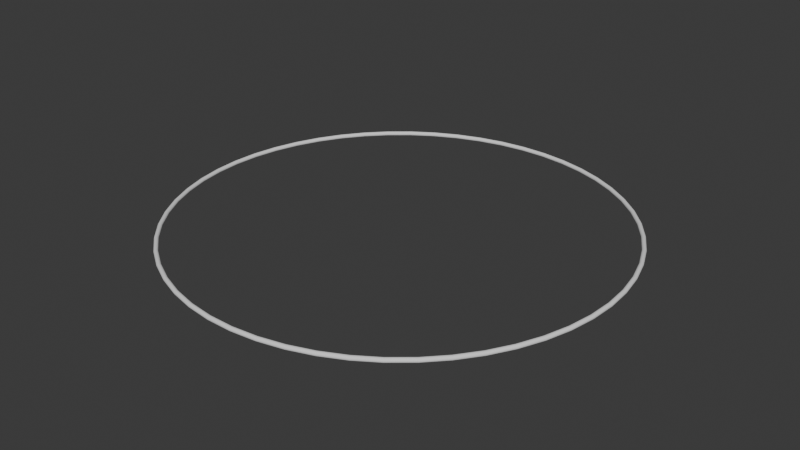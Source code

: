 # Source: ElectronRing.blend  (saved by Blender 4.1.24; exported with 4.5.12 LTS)
import bpy
from mathutils import Matrix  # noqa: F401  (used for matrix-valued properties, if any)

bpy.ops.wm.read_factory_settings(use_empty=True)
scene = bpy.context.scene
scene.name = 'Scene'

# ---- collections
col_collection = bpy.data.collections.new('Collection'); scene.collection.children.link(col_collection)

# ---- world
world_world = bpy.data.worlds.new('World'); scene.world = world_world
world_world.use_nodes = True; world_world.node_tree.nodes.clear()
_N = world_world.node_tree.nodes; _L = world_world.node_tree.links
n0 = _N.new('ShaderNodeOutputWorld'); n0.name = 'World Output'; n0.location = (300, 300)
n1 = _N.new('ShaderNodeBackground'); n1.name = 'Background'; n1.location = (10, 300)
n1.inputs[0].default_value = (0.05088, 0.05088, 0.05088, 1.0)
_L.new(n1.outputs[0], n0.inputs[0])
n0.is_active_output = True
world_world.color = (0.05088, 0.05088, 0.05088)
world_world.use_sun_shadow = False
world_world.sun_shadow_jitter_overblur = 0.0

# ---- meshes
me_torus = bpy.data.meshes.new('Torus')
me_torus.from_pydata([(1.01, 0.0, 0.0), (1.009, 0.0, 0.005), (1.005, 0.0, 0.00866), (1.0, 0.0, 0.01), (0.995, 0.0, 0.00866), (0.9913, 0.0, 0.005), (0.99, 0.0, 1.225e-18), (0.9913, 0.0, -0.005), (0.995, 0.0, -0.00866), (1.0, 0.0, -0.01), (1.005, 0.0, -0.00866), (1.009, 0.0, -0.005), (1.003, 0.1173, 0.0), (1.002, 0.1171, 0.005), (0.9982, 0.1167, 0.00866), (0.9932, 0.1161, 0.01), (0.9883, 0.1155, 0.00866), (0.9846, 0.1151, 0.005), (0.9833, 0.1149, 1.225e-18), (0.9846, 0.1151, -0.005), (0.9883, 0.1155, -0.00866), (0.9932, 0.1161, -0.01), (0.9982, 0.1167, -0.00866), (1.002, 0.1171, -0.005), (0.9828, 0.2329, 0.0), (0.9815, 0.2326, 0.005), (0.9779, 0.2318, 0.00866), (0.973, 0.2306, 0.01), (0.9682, 0.2295, 0.00866), (0.9646, 0.2286, 0.005), (0.9633, 0.2283, 1.225e-18), (0.9646, 0.2286, -0.005), (0.9682, 0.2295, -0.00866), (0.973, 0.2306, -0.01), (0.9779, 0.2318, -0.00866), (0.9815, 0.2326, -0.005), (0.9491, 0.3454, 0.0), (0.9478, 0.345, 0.005), (0.9444, 0.3437, 0.00866), (0.9397, 0.342, 0.01), (0.935, 0.3403, 0.00866), (0.9316, 0.3391, 0.005), (0.9303, 0.3386, 1.225e-18), (0.9316, 0.3391, -0.005), (0.935, 0.3403, -0.00866), (0.9397, 0.342, -0.01), (0.9444, 0.3437, -0.00866), (0.9478, 0.345, -0.005), (0.9026, 0.4533, 0.0), (0.9014, 0.4527, 0.005), (0.8981, 0.451, 0.00866), (0.8936, 0.4488, 0.01), (0.8892, 0.4466, 0.00866), (0.8859, 0.4449, 0.005), (0.8847, 0.4443, 1.225e-18), (0.8859, 0.4449, -0.005), (0.8892, 0.4466, -0.00866), (0.8936, 0.4488, -0.01), (0.8981, 0.451, -0.00866), (0.9014, 0.4527, -0.005), (0.8438, 0.555, 0.0), (0.8427, 0.5543, 0.005), (0.8397, 0.5523, 0.00866), (0.8355, 0.5495, 0.01), (0.8313, 0.5468, 0.00866), (0.8283, 0.5448, 0.005), (0.8271, 0.544, 1.225e-18), (0.8283, 0.5448, -0.005), (0.8313, 0.5468, -0.00866), (0.8355, 0.5495, -0.01), (0.8397, 0.5523, -0.00866), (0.8427, 0.5543, -0.005), (0.7737, 0.6492, 0.0), (0.7727, 0.6484, 0.005), (0.7699, 0.646, 0.00866), (0.766, 0.6428, 0.01), (0.7622, 0.6396, 0.00866), (0.7594, 0.6372, 0.005), (0.7584, 0.6364, 1.225e-18), (0.7594, 0.6372, -0.005), (0.7622, 0.6396, -0.00866), (0.766, 0.6428, -0.01), (0.7699, 0.646, -0.00866), (0.7727, 0.6484, -0.005), (0.6931, 0.7346, 0.0), (0.6922, 0.7337, 0.005), (0.6897, 0.731, 0.00866), (0.6862, 0.7274, 0.01), (0.6828, 0.7237, 0.00866), (0.6803, 0.7211, 0.005), (0.6794, 0.7201, 1.225e-18), (0.6803, 0.7211, -0.005), (0.6828, 0.7237, -0.00866), (0.6862, 0.7274, -0.01), (0.6897, 0.731, -0.00866), (0.6922, 0.7337, -0.005), (0.6031, 0.8101, 0.0), (0.6023, 0.8091, 0.005), (0.6001, 0.8061, 0.00866), (0.5972, 0.8021, 0.01), (0.5942, 0.7981, 0.00866), (0.592, 0.7952, 0.005), (0.5912, 0.7941, 1.225e-18), (0.592, 0.7952, -0.005), (0.5942, 0.7981, -0.00866), (0.5972, 0.8021, -0.01), (0.6001, 0.8061, -0.00866), (0.6023, 0.8091, -0.005), (0.505, 0.8747, 0.0), (0.5043, 0.8735, 0.005), (0.5025, 0.8704, 0.00866), (0.5, 0.866, 0.01), (0.4975, 0.8617, 0.00866), (0.4957, 0.8585, 0.005), (0.495, 0.8574, 1.225e-18), (0.4957, 0.8585, -0.005), (0.4975, 0.8617, -0.00866), (0.5, 0.866, -0.01), (0.5025, 0.8704, -0.00866), (0.5043, 0.8735, -0.005), (0.4, 0.9274, 0.0), (0.3995, 0.9262, 0.005), (0.3981, 0.9228, 0.00866), (0.3961, 0.9182, 0.01), (0.3941, 0.9136, 0.00866), (0.3926, 0.9103, 0.005), (0.3921, 0.909, 1.225e-18), (0.3926, 0.9103, -0.005), (0.3941, 0.9136, -0.00866), (0.3961, 0.9182, -0.01), (0.3981, 0.9228, -0.00866), (0.3995, 0.9262, -0.005), (0.2897, 0.9676, 0.0), (0.2893, 0.9663, 0.005), (0.2882, 0.9628, 0.00866), (0.2868, 0.958, 0.01), (0.2854, 0.9532, 0.00866), (0.2843, 0.9497, 0.005), (0.2839, 0.9484, 1.225e-18), (0.2843, 0.9497, -0.005), (0.2854, 0.9532, -0.00866), (0.2868, 0.958, -0.01), (0.2882, 0.9628, -0.00866), (0.2893, 0.9663, -0.005), (0.1754, 0.9947, 0.0), (0.1752, 0.9933, 0.005), (0.1745, 0.9897, 0.00866), (0.1736, 0.9848, 0.01), (0.1728, 0.9799, 0.00866), (0.1721, 0.9763, 0.005), (0.1719, 0.975, 1.225e-18), (0.1721, 0.9763, -0.005), (0.1728, 0.9799, -0.00866), (0.1736, 0.9848, -0.01), (0.1745, 0.9897, -0.00866), (0.1752, 0.9933, -0.005), (0.05873, 1.008, 0.0), (0.05865, 1.007, 0.005), (0.05844, 1.003, 0.00866), (0.05814, 0.9983, 0.01), (0.05785, 0.9933, 0.00866), (0.05764, 0.9897, 0.005), (0.05756, 0.9883, 1.225e-18), (0.05764, 0.9897, -0.005), (0.05785, 0.9933, -0.00866), (0.05814, 0.9983, -0.01), (0.05844, 1.003, -0.00866), (0.05865, 1.007, -0.005), (-0.05873, 1.008, 0.0), (-0.05865, 1.007, 0.005), (-0.05844, 1.003, 0.00866), (-0.05815, 0.9983, 0.01), (-0.05785, 0.9933, 0.00866), (-0.05764, 0.9897, 0.005), (-0.05756, 0.9883, 1.225e-18), (-0.05764, 0.9897, -0.005), (-0.05785, 0.9933, -0.00866), (-0.05815, 0.9983, -0.01), (-0.05844, 1.003, -0.00866), (-0.05865, 1.007, -0.005), (-0.1754, 0.9947, 0.0), (-0.1752, 0.9933, 0.005), (-0.1745, 0.9897, 0.00866), (-0.1736, 0.9848, 0.01), (-0.1728, 0.9799, 0.00866), (-0.1721, 0.9763, 0.005), (-0.1719, 0.975, 1.225e-18), (-0.1721, 0.9763, -0.005), (-0.1728, 0.9799, -0.00866), (-0.1736, 0.9848, -0.01), (-0.1745, 0.9897, -0.00866), (-0.1752, 0.9933, -0.005), (-0.2897, 0.9676, 0.0), (-0.2893, 0.9663, 0.005), (-0.2882, 0.9628, 0.00866), (-0.2868, 0.958, 0.01), (-0.2854, 0.9532, 0.00866), (-0.2843, 0.9497, 0.005), (-0.2839, 0.9484, 1.225e-18), (-0.2843, 0.9497, -0.005), (-0.2854, 0.9532, -0.00866), (-0.2868, 0.958, -0.01), (-0.2882, 0.9628, -0.00866), (-0.2893, 0.9663, -0.005), (-0.4, 0.9274, 0.0), (-0.3995, 0.9262, 0.005), (-0.3981, 0.9228, 0.00866), (-0.3961, 0.9182, 0.01), (-0.3941, 0.9136, 0.00866), (-0.3926, 0.9103, 0.005), (-0.3921, 0.909, 1.225e-18), (-0.3926, 0.9103, -0.005), (-0.3941, 0.9136, -0.00866), (-0.3961, 0.9182, -0.01), (-0.3981, 0.9228, -0.00866), (-0.3995, 0.9262, -0.005), (-0.505, 0.8747, 0.0), (-0.5043, 0.8735, 0.005), (-0.5025, 0.8704, 0.00866), (-0.5, 0.866, 0.01), (-0.4975, 0.8617, 0.00866), (-0.4957, 0.8585, 0.005), (-0.495, 0.8574, 1.225e-18), (-0.4957, 0.8585, -0.005), (-0.4975, 0.8617, -0.00866), (-0.5, 0.866, -0.01), (-0.5025, 0.8704, -0.00866), (-0.5043, 0.8735, -0.005), (-0.6031, 0.8101, 0.0), (-0.6023, 0.8091, 0.005), (-0.6001, 0.8061, 0.00866), (-0.5972, 0.8021, 0.01), (-0.5942, 0.7981, 0.00866), (-0.592, 0.7952, 0.005), (-0.5912, 0.7941, 1.225e-18), (-0.592, 0.7952, -0.005), (-0.5942, 0.7981, -0.00866), (-0.5972, 0.8021, -0.01), (-0.6001, 0.8061, -0.00866), (-0.6023, 0.8091, -0.005), (-0.6931, 0.7346, 0.0), (-0.6922, 0.7337, 0.005), (-0.6897, 0.731, 0.00866), (-0.6862, 0.7274, 0.01), (-0.6828, 0.7237, 0.00866), (-0.6803, 0.7211, 0.005), (-0.6794, 0.7201, 1.225e-18), (-0.6803, 0.7211, -0.005), (-0.6828, 0.7237, -0.00866), (-0.6862, 0.7274, -0.01), (-0.6897, 0.731, -0.00866), (-0.6922, 0.7337, -0.005), (-0.7737, 0.6492, 0.0), (-0.7727, 0.6484, 0.005), (-0.7699, 0.646, 0.00866), (-0.766, 0.6428, 0.01), (-0.7622, 0.6396, 0.00866), (-0.7594, 0.6372, 0.005), (-0.7584, 0.6364, 1.225e-18), (-0.7594, 0.6372, -0.005), (-0.7622, 0.6396, -0.00866), (-0.766, 0.6428, -0.01), (-0.7699, 0.646, -0.00866), (-0.7727, 0.6484, -0.005), (-0.8438, 0.555, 0.0), (-0.8427, 0.5543, 0.005), (-0.8397, 0.5523, 0.00866), (-0.8355, 0.5495, 0.01), (-0.8313, 0.5468, 0.00866), (-0.8283, 0.5448, 0.005), (-0.8271, 0.544, 1.225e-18), (-0.8283, 0.5448, -0.005), (-0.8313, 0.5468, -0.00866), (-0.8355, 0.5495, -0.01), (-0.8397, 0.5523, -0.00866), (-0.8427, 0.5543, -0.005), (-0.9026, 0.4533, 0.0), (-0.9014, 0.4527, 0.005), (-0.8981, 0.451, 0.00866), (-0.8936, 0.4488, 0.01), (-0.8892, 0.4466, 0.00866), (-0.8859, 0.4449, 0.005), (-0.8847, 0.4443, 1.225e-18), (-0.8859, 0.4449, -0.005), (-0.8892, 0.4466, -0.00866), (-0.8936, 0.4488, -0.01), (-0.8981, 0.451, -0.00866), (-0.9014, 0.4527, -0.005), (-0.9491, 0.3454, 0.0), (-0.9478, 0.345, 0.005), (-0.9444, 0.3437, 0.00866), (-0.9397, 0.342, 0.01), (-0.935, 0.3403, 0.00866), (-0.9316, 0.3391, 0.005), (-0.9303, 0.3386, 1.225e-18), (-0.9316, 0.3391, -0.005), (-0.935, 0.3403, -0.00866), (-0.9397, 0.342, -0.01), (-0.9444, 0.3437, -0.00866), (-0.9478, 0.345, -0.005), (-0.9828, 0.2329, 0.0), (-0.9815, 0.2326, 0.005), (-0.9779, 0.2318, 0.00866), (-0.973, 0.2306, 0.01), (-0.9682, 0.2295, 0.00866), (-0.9646, 0.2286, 0.005), (-0.9633, 0.2283, 1.225e-18), (-0.9646, 0.2286, -0.005), (-0.9682, 0.2295, -0.00866), (-0.973, 0.2306, -0.01), (-0.9779, 0.2318, -0.00866), (-0.9815, 0.2326, -0.005), (-1.003, 0.1173, 0.0), (-1.002, 0.1171, 0.005), (-0.9982, 0.1167, 0.00866), (-0.9932, 0.1161, 0.01), (-0.9883, 0.1155, 0.00866), (-0.9846, 0.1151, 0.005), (-0.9833, 0.1149, 1.225e-18), (-0.9846, 0.1151, -0.005), (-0.9883, 0.1155, -0.00866), (-0.9932, 0.1161, -0.01), (-0.9982, 0.1167, -0.00866), (-1.002, 0.1171, -0.005), (-1.01, 8.83e-08, 0.0), (-1.009, 8.818e-08, 0.005), (-1.005, 8.786e-08, 0.00866), (-1.0, 8.742e-08, 0.01), (-0.995, 8.699e-08, 0.00866), (-0.9913, 8.667e-08, 0.005), (-0.99, 8.655e-08, 1.225e-18), (-0.9913, 8.667e-08, -0.005), (-0.995, 8.699e-08, -0.00866), (-1.0, 8.742e-08, -0.01), (-1.005, 8.786e-08, -0.00866), (-1.009, 8.818e-08, -0.005), (-1.003, -0.1173, 0.0), (-1.002, -0.1171, 0.005), (-0.9982, -0.1167, 0.00866), (-0.9932, -0.1161, 0.01), (-0.9883, -0.1155, 0.00866), (-0.9846, -0.1151, 0.005), (-0.9833, -0.1149, 1.225e-18), (-0.9846, -0.1151, -0.005), (-0.9883, -0.1155, -0.00866), (-0.9932, -0.1161, -0.01), (-0.9982, -0.1167, -0.00866), (-1.002, -0.1171, -0.005), (-0.9828, -0.2329, 0.0), (-0.9815, -0.2326, 0.005), (-0.9779, -0.2318, 0.00866), (-0.973, -0.2306, 0.01), (-0.9682, -0.2295, 0.00866), (-0.9646, -0.2286, 0.005), (-0.9633, -0.2283, 1.225e-18), (-0.9646, -0.2286, -0.005), (-0.9682, -0.2295, -0.00866), (-0.973, -0.2306, -0.01), (-0.9779, -0.2318, -0.00866), (-0.9815, -0.2326, -0.005), (-0.9491, -0.3454, 0.0), (-0.9478, -0.345, 0.005), (-0.9444, -0.3437, 0.00866), (-0.9397, -0.342, 0.01), (-0.935, -0.3403, 0.00866), (-0.9316, -0.3391, 0.005), (-0.9303, -0.3386, 1.225e-18), (-0.9316, -0.3391, -0.005), (-0.935, -0.3403, -0.00866), (-0.9397, -0.342, -0.01), (-0.9444, -0.3437, -0.00866), (-0.9478, -0.345, -0.005), (-0.9026, -0.4533, 0.0), (-0.9014, -0.4527, 0.005), (-0.8981, -0.451, 0.00866), (-0.8936, -0.4488, 0.01), (-0.8892, -0.4466, 0.00866), (-0.8859, -0.4449, 0.005), (-0.8847, -0.4443, 1.225e-18), (-0.8859, -0.4449, -0.005), (-0.8892, -0.4466, -0.00866), (-0.8936, -0.4488, -0.01), (-0.8981, -0.451, -0.00866), (-0.9014, -0.4527, -0.005), (-0.8438, -0.555, 0.0), (-0.8427, -0.5543, 0.005), (-0.8397, -0.5523, 0.00866), (-0.8355, -0.5495, 0.01), (-0.8313, -0.5468, 0.00866), (-0.8283, -0.5447, 0.005), (-0.8271, -0.544, 1.225e-18), (-0.8283, -0.5447, -0.005), (-0.8313, -0.5468, -0.00866), (-0.8355, -0.5495, -0.01), (-0.8397, -0.5523, -0.00866), (-0.8427, -0.5543, -0.005), (-0.7737, -0.6492, 0.0), (-0.7727, -0.6484, 0.005), (-0.7699, -0.646, 0.00866), (-0.766, -0.6428, 0.01), (-0.7622, -0.6396, 0.00866), (-0.7594, -0.6372, 0.005), (-0.7584, -0.6364, 1.225e-18), (-0.7594, -0.6372, -0.005), (-0.7622, -0.6396, -0.00866), (-0.766, -0.6428, -0.01), (-0.7699, -0.646, -0.00866), (-0.7727, -0.6484, -0.005), (-0.6931, -0.7346, 0.0), (-0.6922, -0.7337, 0.005), (-0.6897, -0.731, 0.00866), (-0.6862, -0.7274, 0.01), (-0.6828, -0.7237, 0.00866), (-0.6803, -0.7211, 0.005), (-0.6794, -0.7201, 1.225e-18), (-0.6803, -0.7211, -0.005), (-0.6828, -0.7237, -0.00866), (-0.6862, -0.7274, -0.01), (-0.6897, -0.731, -0.00866), (-0.6922, -0.7337, -0.005), (-0.6031, -0.8101, 0.0), (-0.6023, -0.8091, 0.005), (-0.6001, -0.8061, 0.00866), (-0.5972, -0.8021, 0.01), (-0.5942, -0.7981, 0.00866), (-0.592, -0.7952, 0.005), (-0.5912, -0.7941, 1.225e-18), (-0.592, -0.7952, -0.005), (-0.5942, -0.7981, -0.00866), (-0.5972, -0.8021, -0.01), (-0.6001, -0.8061, -0.00866), (-0.6023, -0.8091, -0.005), (-0.505, -0.8747, 0.0), (-0.5043, -0.8735, 0.005), (-0.5025, -0.8704, 0.00866), (-0.5, -0.866, 0.01), (-0.4975, -0.8617, 0.00866), (-0.4957, -0.8585, 0.005), (-0.495, -0.8574, 1.225e-18), (-0.4957, -0.8585, -0.005), (-0.4975, -0.8617, -0.00866), (-0.5, -0.866, -0.01), (-0.5025, -0.8704, -0.00866), (-0.5043, -0.8735, -0.005), (-0.4, -0.9274, 0.0), (-0.3995, -0.9262, 0.005), (-0.3981, -0.9228, 0.00866), (-0.3961, -0.9182, 0.01), (-0.3941, -0.9136, 0.00866), (-0.3926, -0.9103, 0.005), (-0.3921, -0.909, 1.225e-18), (-0.3926, -0.9103, -0.005), (-0.3941, -0.9136, -0.00866), (-0.3961, -0.9182, -0.01), (-0.3981, -0.9228, -0.00866), (-0.3995, -0.9262, -0.005), (-0.2897, -0.9676, 0.0), (-0.2893, -0.9663, 0.005), (-0.2882, -0.9628, 0.00866), (-0.2868, -0.958, 0.01), (-0.2854, -0.9532, 0.00866), (-0.2843, -0.9497, 0.005), (-0.2839, -0.9484, 1.225e-18), (-0.2843, -0.9497, -0.005), (-0.2854, -0.9532, -0.00866), (-0.2868, -0.958, -0.01), (-0.2882, -0.9628, -0.00866), (-0.2893, -0.9663, -0.005), (-0.1754, -0.9947, 0.0), (-0.1752, -0.9933, 0.005), (-0.1745, -0.9897, 0.00866), (-0.1736, -0.9848, 0.01), (-0.1728, -0.9799, 0.00866), (-0.1721, -0.9763, 0.005), (-0.1719, -0.975, 1.225e-18), (-0.1721, -0.9763, -0.005), (-0.1728, -0.9799, -0.00866), (-0.1736, -0.9848, -0.01), (-0.1745, -0.9897, -0.00866), (-0.1752, -0.9933, -0.005), (-0.05873, -1.008, 0.0), (-0.05865, -1.007, 0.005), (-0.05844, -1.003, 0.00866), (-0.05815, -0.9983, 0.01), (-0.05785, -0.9933, 0.00866), (-0.05764, -0.9897, 0.005), (-0.05756, -0.9883, 1.225e-18), (-0.05764, -0.9897, -0.005), (-0.05785, -0.9933, -0.00866), (-0.05815, -0.9983, -0.01), (-0.05844, -1.003, -0.00866), (-0.05865, -1.007, -0.005), (0.05873, -1.008, 0.0), (0.05865, -1.007, 0.005), (0.05843, -1.003, 0.00866), (0.05814, -0.9983, 0.01), (0.05785, -0.9933, 0.00866), (0.05764, -0.9897, 0.005), (0.05756, -0.9883, 1.225e-18), (0.05764, -0.9897, -0.005), (0.05785, -0.9933, -0.00866), (0.05814, -0.9983, -0.01), (0.05843, -1.003, -0.00866), (0.05865, -1.007, -0.005), (0.1754, -0.9947, 0.0), (0.1752, -0.9933, 0.005), (0.1745, -0.9897, 0.00866), (0.1736, -0.9848, 0.01), (0.1728, -0.9799, 0.00866), (0.1721, -0.9763, 0.005), (0.1719, -0.975, 1.225e-18), (0.1721, -0.9763, -0.005), (0.1728, -0.9799, -0.00866), (0.1736, -0.9848, -0.01), (0.1745, -0.9897, -0.00866), (0.1752, -0.9933, -0.005), (0.2897, -0.9676, 0.0), (0.2893, -0.9663, 0.005), (0.2882, -0.9628, 0.00866), (0.2868, -0.958, 0.01), (0.2854, -0.9532, 0.00866), (0.2843, -0.9497, 0.005), (0.2839, -0.9484, 1.225e-18), (0.2843, -0.9497, -0.005), (0.2854, -0.9532, -0.00866), (0.2868, -0.958, -0.01), (0.2882, -0.9628, -0.00866), (0.2893, -0.9663, -0.005), (0.4, -0.9274, 0.0), (0.3995, -0.9262, 0.005), (0.3981, -0.9228, 0.00866), (0.3961, -0.9182, 0.01), (0.3941, -0.9136, 0.00866), (0.3926, -0.9103, 0.005), (0.3921, -0.909, 1.225e-18), (0.3926, -0.9103, -0.005), (0.3941, -0.9136, -0.00866), (0.3961, -0.9182, -0.01), (0.3981, -0.9228, -0.00866), (0.3995, -0.9262, -0.005), (0.505, -0.8747, 0.0), (0.5043, -0.8735, 0.005), (0.5025, -0.8704, 0.00866), (0.5, -0.866, 0.01), (0.4975, -0.8617, 0.00866), (0.4957, -0.8585, 0.005), (0.495, -0.8574, 1.225e-18), (0.4957, -0.8585, -0.005), (0.4975, -0.8617, -0.00866), (0.5, -0.866, -0.01), (0.5025, -0.8704, -0.00866), (0.5043, -0.8735, -0.005), (0.6031, -0.8101, 0.0), (0.6023, -0.8091, 0.005), (0.6001, -0.8061, 0.00866), (0.5972, -0.8021, 0.01), (0.5942, -0.7981, 0.00866), (0.592, -0.7952, 0.005), (0.5912, -0.7941, 1.225e-18), (0.592, -0.7952, -0.005), (0.5942, -0.7981, -0.00866), (0.5972, -0.8021, -0.01), (0.6001, -0.8061, -0.00866), (0.6023, -0.8091, -0.005), (0.6931, -0.7346, 0.0), (0.6922, -0.7337, 0.005), (0.6897, -0.731, 0.00866), (0.6862, -0.7274, 0.01), (0.6828, -0.7237, 0.00866), (0.6803, -0.7211, 0.005), (0.6794, -0.7201, 1.225e-18), (0.6803, -0.7211, -0.005), (0.6828, -0.7237, -0.00866), (0.6862, -0.7274, -0.01), (0.6897, -0.731, -0.00866), (0.6922, -0.7337, -0.005), (0.7737, -0.6492, 0.0), (0.7727, -0.6484, 0.005), (0.7699, -0.646, 0.00866), (0.766, -0.6428, 0.01), (0.7622, -0.6396, 0.00866), (0.7594, -0.6372, 0.005), (0.7584, -0.6364, 1.225e-18), (0.7594, -0.6372, -0.005), (0.7622, -0.6396, -0.00866), (0.766, -0.6428, -0.01), (0.7699, -0.646, -0.00866), (0.7727, -0.6484, -0.005), (0.8438, -0.555, 0.0), (0.8427, -0.5543, 0.005), (0.8397, -0.5523, 0.00866), (0.8355, -0.5495, 0.01), (0.8313, -0.5468, 0.00866), (0.8283, -0.5448, 0.005), (0.8271, -0.544, 1.225e-18), (0.8283, -0.5448, -0.005), (0.8313, -0.5468, -0.00866), (0.8355, -0.5495, -0.01), (0.8397, -0.5523, -0.00866), (0.8427, -0.5543, -0.005), (0.9026, -0.4533, 0.0), (0.9014, -0.4527, 0.005), (0.8981, -0.451, 0.00866), (0.8936, -0.4488, 0.01), (0.8892, -0.4466, 0.00866), (0.8859, -0.4449, 0.005), (0.8847, -0.4443, 1.225e-18), (0.8859, -0.4449, -0.005), (0.8892, -0.4466, -0.00866), (0.8936, -0.4488, -0.01), (0.8981, -0.451, -0.00866), (0.9014, -0.4527, -0.005), (0.9491, -0.3454, 0.0), (0.9478, -0.345, 0.005), (0.9444, -0.3437, 0.00866), (0.9397, -0.342, 0.01), (0.935, -0.3403, 0.00866), (0.9316, -0.3391, 0.005), (0.9303, -0.3386, 1.225e-18), (0.9316, -0.3391, -0.005), (0.935, -0.3403, -0.00866), (0.9397, -0.342, -0.01), (0.9444, -0.3437, -0.00866), (0.9478, -0.345, -0.005), (0.9828, -0.2329, 0.0), (0.9815, -0.2326, 0.005), (0.9779, -0.2318, 0.00866), (0.973, -0.2306, 0.01), (0.9682, -0.2295, 0.00866), (0.9646, -0.2286, 0.005), (0.9633, -0.2283, 1.225e-18), (0.9646, -0.2286, -0.005), (0.9682, -0.2295, -0.00866), (0.973, -0.2306, -0.01), (0.9779, -0.2318, -0.00866), (0.9815, -0.2326, -0.005), (1.003, -0.1173, 0.0), (1.002, -0.1171, 0.005), (0.9982, -0.1167, 0.00866), (0.9932, -0.1161, 0.01), (0.9883, -0.1155, 0.00866), (0.9846, -0.1151, 0.005), (0.9833, -0.1149, 1.225e-18), (0.9846, -0.1151, -0.005), (0.9883, -0.1155, -0.00866), (0.9932, -0.1161, -0.01), (0.9982, -0.1167, -0.00866), (1.002, -0.1171, -0.005)], [], [(0, 12, 13, 1), (1, 13, 14, 2), (2, 14, 15, 3), (3, 15, 16, 4), (4, 16, 17, 5), (5, 17, 18, 6), (6, 18, 19, 7), (7, 19, 20, 8), (8, 20, 21, 9), (9, 21, 22, 10), (10, 22, 23, 11), (11, 23, 12, 0), (12, 24, 25, 13), (13, 25, 26, 14), (14, 26, 27, 15), (15, 27, 28, 16), (16, 28, 29, 17), (17, 29, 30, 18), (18, 30, 31, 19), (19, 31, 32, 20), (20, 32, 33, 21), (21, 33, 34, 22), (22, 34, 35, 23), (23, 35, 24, 12), (24, 36, 37, 25), (25, 37, 38, 26), (26, 38, 39, 27), (27, 39, 40, 28), (28, 40, 41, 29), (29, 41, 42, 30), (30, 42, 43, 31), (31, 43, 44, 32), (32, 44, 45, 33), (33, 45, 46, 34), (34, 46, 47, 35), (35, 47, 36, 24), (36, 48, 49, 37), (37, 49, 50, 38), (38, 50, 51, 39), (39, 51, 52, 40), (40, 52, 53, 41), (41, 53, 54, 42), (42, 54, 55, 43), (43, 55, 56, 44), (44, 56, 57, 45), (45, 57, 58, 46), (46, 58, 59, 47), (47, 59, 48, 36), (48, 60, 61, 49), (49, 61, 62, 50), (50, 62, 63, 51), (51, 63, 64, 52), (52, 64, 65, 53), (53, 65, 66, 54), (54, 66, 67, 55), (55, 67, 68, 56), (56, 68, 69, 57), (57, 69, 70, 58), (58, 70, 71, 59), (59, 71, 60, 48), (60, 72, 73, 61), (61, 73, 74, 62), (62, 74, 75, 63), (63, 75, 76, 64), (64, 76, 77, 65), (65, 77, 78, 66), (66, 78, 79, 67), (67, 79, 80, 68), (68, 80, 81, 69), (69, 81, 82, 70), (70, 82, 83, 71), (71, 83, 72, 60), (72, 84, 85, 73), (73, 85, 86, 74), (74, 86, 87, 75), (75, 87, 88, 76), (76, 88, 89, 77), (77, 89, 90, 78), (78, 90, 91, 79), (79, 91, 92, 80), (80, 92, 93, 81), (81, 93, 94, 82), (82, 94, 95, 83), (83, 95, 84, 72), (84, 96, 97, 85), (85, 97, 98, 86), (86, 98, 99, 87), (87, 99, 100, 88), (88, 100, 101, 89), (89, 101, 102, 90), (90, 102, 103, 91), (91, 103, 104, 92), (92, 104, 105, 93), (93, 105, 106, 94), (94, 106, 107, 95), (95, 107, 96, 84), (96, 108, 109, 97), (97, 109, 110, 98), (98, 110, 111, 99), (99, 111, 112, 100), (100, 112, 113, 101), (101, 113, 114, 102), (102, 114, 115, 103), (103, 115, 116, 104), (104, 116, 117, 105), (105, 117, 118, 106), (106, 118, 119, 107), (107, 119, 108, 96), (108, 120, 121, 109), (109, 121, 122, 110), (110, 122, 123, 111), (111, 123, 124, 112), (112, 124, 125, 113), (113, 125, 126, 114), (114, 126, 127, 115), (115, 127, 128, 116), (116, 128, 129, 117), (117, 129, 130, 118), (118, 130, 131, 119), (119, 131, 120, 108), (120, 132, 133, 121), (121, 133, 134, 122), (122, 134, 135, 123), (123, 135, 136, 124), (124, 136, 137, 125), (125, 137, 138, 126), (126, 138, 139, 127), (127, 139, 140, 128), (128, 140, 141, 129), (129, 141, 142, 130), (130, 142, 143, 131), (131, 143, 132, 120), (132, 144, 145, 133), (133, 145, 146, 134), (134, 146, 147, 135), (135, 147, 148, 136), (136, 148, 149, 137), (137, 149, 150, 138), (138, 150, 151, 139), (139, 151, 152, 140), (140, 152, 153, 141), (141, 153, 154, 142), (142, 154, 155, 143), (143, 155, 144, 132), (144, 156, 157, 145), (145, 157, 158, 146), (146, 158, 159, 147), (147, 159, 160, 148), (148, 160, 161, 149), (149, 161, 162, 150), (150, 162, 163, 151), (151, 163, 164, 152), (152, 164, 165, 153), (153, 165, 166, 154), (154, 166, 167, 155), (155, 167, 156, 144), (156, 168, 169, 157), (157, 169, 170, 158), (158, 170, 171, 159), (159, 171, 172, 160), (160, 172, 173, 161), (161, 173, 174, 162), (162, 174, 175, 163), (163, 175, 176, 164), (164, 176, 177, 165), (165, 177, 178, 166), (166, 178, 179, 167), (167, 179, 168, 156), (168, 180, 181, 169), (169, 181, 182, 170), (170, 182, 183, 171), (171, 183, 184, 172), (172, 184, 185, 173), (173, 185, 186, 174), (174, 186, 187, 175), (175, 187, 188, 176), (176, 188, 189, 177), (177, 189, 190, 178), (178, 190, 191, 179), (179, 191, 180, 168), (180, 192, 193, 181), (181, 193, 194, 182), (182, 194, 195, 183), (183, 195, 196, 184), (184, 196, 197, 185), (185, 197, 198, 186), (186, 198, 199, 187), (187, 199, 200, 188), (188, 200, 201, 189), (189, 201, 202, 190), (190, 202, 203, 191), (191, 203, 192, 180), (192, 204, 205, 193), (193, 205, 206, 194), (194, 206, 207, 195), (195, 207, 208, 196), (196, 208, 209, 197), (197, 209, 210, 198), (198, 210, 211, 199), (199, 211, 212, 200), (200, 212, 213, 201), (201, 213, 214, 202), (202, 214, 215, 203), (203, 215, 204, 192), (204, 216, 217, 205), (205, 217, 218, 206), (206, 218, 219, 207), (207, 219, 220, 208), (208, 220, 221, 209), (209, 221, 222, 210), (210, 222, 223, 211), (211, 223, 224, 212), (212, 224, 225, 213), (213, 225, 226, 214), (214, 226, 227, 215), (215, 227, 216, 204), (216, 228, 229, 217), (217, 229, 230, 218), (218, 230, 231, 219), (219, 231, 232, 220), (220, 232, 233, 221), (221, 233, 234, 222), (222, 234, 235, 223), (223, 235, 236, 224), (224, 236, 237, 225), (225, 237, 238, 226), (226, 238, 239, 227), (227, 239, 228, 216), (228, 240, 241, 229), (229, 241, 242, 230), (230, 242, 243, 231), (231, 243, 244, 232), (232, 244, 245, 233), (233, 245, 246, 234), (234, 246, 247, 235), (235, 247, 248, 236), (236, 248, 249, 237), (237, 249, 250, 238), (238, 250, 251, 239), (239, 251, 240, 228), (240, 252, 253, 241), (241, 253, 254, 242), (242, 254, 255, 243), (243, 255, 256, 244), (244, 256, 257, 245), (245, 257, 258, 246), (246, 258, 259, 247), (247, 259, 260, 248), (248, 260, 261, 249), (249, 261, 262, 250), (250, 262, 263, 251), (251, 263, 252, 240), (252, 264, 265, 253), (253, 265, 266, 254), (254, 266, 267, 255), (255, 267, 268, 256), (256, 268, 269, 257), (257, 269, 270, 258), (258, 270, 271, 259), (259, 271, 272, 260), (260, 272, 273, 261), (261, 273, 274, 262), (262, 274, 275, 263), (263, 275, 264, 252), (264, 276, 277, 265), (265, 277, 278, 266), (266, 278, 279, 267), (267, 279, 280, 268), (268, 280, 281, 269), (269, 281, 282, 270), (270, 282, 283, 271), (271, 283, 284, 272), (272, 284, 285, 273), (273, 285, 286, 274), (274, 286, 287, 275), (275, 287, 276, 264), (276, 288, 289, 277), (277, 289, 290, 278), (278, 290, 291, 279), (279, 291, 292, 280), (280, 292, 293, 281), (281, 293, 294, 282), (282, 294, 295, 283), (283, 295, 296, 284), (284, 296, 297, 285), (285, 297, 298, 286), (286, 298, 299, 287), (287, 299, 288, 276), (288, 300, 301, 289), (289, 301, 302, 290), (290, 302, 303, 291), (291, 303, 304, 292), (292, 304, 305, 293), (293, 305, 306, 294), (294, 306, 307, 295), (295, 307, 308, 296), (296, 308, 309, 297), (297, 309, 310, 298), (298, 310, 311, 299), (299, 311, 300, 288), (300, 312, 313, 301), (301, 313, 314, 302), (302, 314, 315, 303), (303, 315, 316, 304), (304, 316, 317, 305), (305, 317, 318, 306), (306, 318, 319, 307), (307, 319, 320, 308), (308, 320, 321, 309), (309, 321, 322, 310), (310, 322, 323, 311), (311, 323, 312, 300), (312, 324, 325, 313), (313, 325, 326, 314), (314, 326, 327, 315), (315, 327, 328, 316), (316, 328, 329, 317), (317, 329, 330, 318), (318, 330, 331, 319), (319, 331, 332, 320), (320, 332, 333, 321), (321, 333, 334, 322), (322, 334, 335, 323), (323, 335, 324, 312), (324, 336, 337, 325), (325, 337, 338, 326), (326, 338, 339, 327), (327, 339, 340, 328), (328, 340, 341, 329), (329, 341, 342, 330), (330, 342, 343, 331), (331, 343, 344, 332), (332, 344, 345, 333), (333, 345, 346, 334), (334, 346, 347, 335), (335, 347, 336, 324), (336, 348, 349, 337), (337, 349, 350, 338), (338, 350, 351, 339), (339, 351, 352, 340), (340, 352, 353, 341), (341, 353, 354, 342), (342, 354, 355, 343), (343, 355, 356, 344), (344, 356, 357, 345), (345, 357, 358, 346), (346, 358, 359, 347), (347, 359, 348, 336), (348, 360, 361, 349), (349, 361, 362, 350), (350, 362, 363, 351), (351, 363, 364, 352), (352, 364, 365, 353), (353, 365, 366, 354), (354, 366, 367, 355), (355, 367, 368, 356), (356, 368, 369, 357), (357, 369, 370, 358), (358, 370, 371, 359), (359, 371, 360, 348), (360, 372, 373, 361), (361, 373, 374, 362), (362, 374, 375, 363), (363, 375, 376, 364), (364, 376, 377, 365), (365, 377, 378, 366), (366, 378, 379, 367), (367, 379, 380, 368), (368, 380, 381, 369), (369, 381, 382, 370), (370, 382, 383, 371), (371, 383, 372, 360), (372, 384, 385, 373), (373, 385, 386, 374), (374, 386, 387, 375), (375, 387, 388, 376), (376, 388, 389, 377), (377, 389, 390, 378), (378, 390, 391, 379), (379, 391, 392, 380), (380, 392, 393, 381), (381, 393, 394, 382), (382, 394, 395, 383), (383, 395, 384, 372), (384, 396, 397, 385), (385, 397, 398, 386), (386, 398, 399, 387), (387, 399, 400, 388), (388, 400, 401, 389), (389, 401, 402, 390), (390, 402, 403, 391), (391, 403, 404, 392), (392, 404, 405, 393), (393, 405, 406, 394), (394, 406, 407, 395), (395, 407, 396, 384), (396, 408, 409, 397), (397, 409, 410, 398), (398, 410, 411, 399), (399, 411, 412, 400), (400, 412, 413, 401), (401, 413, 414, 402), (402, 414, 415, 403), (403, 415, 416, 404), (404, 416, 417, 405), (405, 417, 418, 406), (406, 418, 419, 407), (407, 419, 408, 396), (408, 420, 421, 409), (409, 421, 422, 410), (410, 422, 423, 411), (411, 423, 424, 412), (412, 424, 425, 413), (413, 425, 426, 414), (414, 426, 427, 415), (415, 427, 428, 416), (416, 428, 429, 417), (417, 429, 430, 418), (418, 430, 431, 419), (419, 431, 420, 408), (420, 432, 433, 421), (421, 433, 434, 422), (422, 434, 435, 423), (423, 435, 436, 424), (424, 436, 437, 425), (425, 437, 438, 426), (426, 438, 439, 427), (427, 439, 440, 428), (428, 440, 441, 429), (429, 441, 442, 430), (430, 442, 443, 431), (431, 443, 432, 420), (432, 444, 445, 433), (433, 445, 446, 434), (434, 446, 447, 435), (435, 447, 448, 436), (436, 448, 449, 437), (437, 449, 450, 438), (438, 450, 451, 439), (439, 451, 452, 440), (440, 452, 453, 441), (441, 453, 454, 442), (442, 454, 455, 443), (443, 455, 444, 432), (444, 456, 457, 445), (445, 457, 458, 446), (446, 458, 459, 447), (447, 459, 460, 448), (448, 460, 461, 449), (449, 461, 462, 450), (450, 462, 463, 451), (451, 463, 464, 452), (452, 464, 465, 453), (453, 465, 466, 454), (454, 466, 467, 455), (455, 467, 456, 444), (456, 468, 469, 457), (457, 469, 470, 458), (458, 470, 471, 459), (459, 471, 472, 460), (460, 472, 473, 461), (461, 473, 474, 462), (462, 474, 475, 463), (463, 475, 476, 464), (464, 476, 477, 465), (465, 477, 478, 466), (466, 478, 479, 467), (467, 479, 468, 456), (468, 480, 481, 469), (469, 481, 482, 470), (470, 482, 483, 471), (471, 483, 484, 472), (472, 484, 485, 473), (473, 485, 486, 474), (474, 486, 487, 475), (475, 487, 488, 476), (476, 488, 489, 477), (477, 489, 490, 478), (478, 490, 491, 479), (479, 491, 480, 468), (480, 492, 493, 481), (481, 493, 494, 482), (482, 494, 495, 483), (483, 495, 496, 484), (484, 496, 497, 485), (485, 497, 498, 486), (486, 498, 499, 487), (487, 499, 500, 488), (488, 500, 501, 489), (489, 501, 502, 490), (490, 502, 503, 491), (491, 503, 492, 480), (492, 504, 505, 493), (493, 505, 506, 494), (494, 506, 507, 495), (495, 507, 508, 496), (496, 508, 509, 497), (497, 509, 510, 498), (498, 510, 511, 499), (499, 511, 512, 500), (500, 512, 513, 501), (501, 513, 514, 502), (502, 514, 515, 503), (503, 515, 504, 492), (504, 516, 517, 505), (505, 517, 518, 506), (506, 518, 519, 507), (507, 519, 520, 508), (508, 520, 521, 509), (509, 521, 522, 510), (510, 522, 523, 511), (511, 523, 524, 512), (512, 524, 525, 513), (513, 525, 526, 514), (514, 526, 527, 515), (515, 527, 516, 504), (516, 528, 529, 517), (517, 529, 530, 518), (518, 530, 531, 519), (519, 531, 532, 520), (520, 532, 533, 521), (521, 533, 534, 522), (522, 534, 535, 523), (523, 535, 536, 524), (524, 536, 537, 525), (525, 537, 538, 526), (526, 538, 539, 527), (527, 539, 528, 516), (528, 540, 541, 529), (529, 541, 542, 530), (530, 542, 543, 531), (531, 543, 544, 532), (532, 544, 545, 533), (533, 545, 546, 534), (534, 546, 547, 535), (535, 547, 548, 536), (536, 548, 549, 537), (537, 549, 550, 538), (538, 550, 551, 539), (539, 551, 540, 528), (540, 552, 553, 541), (541, 553, 554, 542), (542, 554, 555, 543), (543, 555, 556, 544), (544, 556, 557, 545), (545, 557, 558, 546), (546, 558, 559, 547), (547, 559, 560, 548), (548, 560, 561, 549), (549, 561, 562, 550), (550, 562, 563, 551), (551, 563, 552, 540), (552, 564, 565, 553), (553, 565, 566, 554), (554, 566, 567, 555), (555, 567, 568, 556), (556, 568, 569, 557), (557, 569, 570, 558), (558, 570, 571, 559), (559, 571, 572, 560), (560, 572, 573, 561), (561, 573, 574, 562), (562, 574, 575, 563), (563, 575, 564, 552), (564, 576, 577, 565), (565, 577, 578, 566), (566, 578, 579, 567), (567, 579, 580, 568), (568, 580, 581, 569), (569, 581, 582, 570), (570, 582, 583, 571), (571, 583, 584, 572), (572, 584, 585, 573), (573, 585, 586, 574), (574, 586, 587, 575), (575, 587, 576, 564), (576, 588, 589, 577), (577, 589, 590, 578), (578, 590, 591, 579), (579, 591, 592, 580), (580, 592, 593, 581), (581, 593, 594, 582), (582, 594, 595, 583), (583, 595, 596, 584), (584, 596, 597, 585), (585, 597, 598, 586), (586, 598, 599, 587), (587, 599, 588, 576), (588, 600, 601, 589), (589, 601, 602, 590), (590, 602, 603, 591), (591, 603, 604, 592), (592, 604, 605, 593), (593, 605, 606, 594), (594, 606, 607, 595), (595, 607, 608, 596), (596, 608, 609, 597), (597, 609, 610, 598), (598, 610, 611, 599), (599, 611, 600, 588), (600, 612, 613, 601), (601, 613, 614, 602), (602, 614, 615, 603), (603, 615, 616, 604), (604, 616, 617, 605), (605, 617, 618, 606), (606, 618, 619, 607), (607, 619, 620, 608), (608, 620, 621, 609), (609, 621, 622, 610), (610, 622, 623, 611), (611, 623, 612, 600), (612, 624, 625, 613), (613, 625, 626, 614), (614, 626, 627, 615), (615, 627, 628, 616), (616, 628, 629, 617), (617, 629, 630, 618), (618, 630, 631, 619), (619, 631, 632, 620), (620, 632, 633, 621), (621, 633, 634, 622), (622, 634, 635, 623), (623, 635, 624, 612), (624, 636, 637, 625), (625, 637, 638, 626), (626, 638, 639, 627), (627, 639, 640, 628), (628, 640, 641, 629), (629, 641, 642, 630), (630, 642, 643, 631), (631, 643, 644, 632), (632, 644, 645, 633), (633, 645, 646, 634), (634, 646, 647, 635), (635, 647, 636, 624), (636, 0, 1, 637), (637, 1, 2, 638), (638, 2, 3, 639), (639, 3, 4, 640), (640, 4, 5, 641), (641, 5, 6, 642), (642, 6, 7, 643), (643, 7, 8, 644), (644, 8, 9, 645), (645, 9, 10, 646), (646, 10, 11, 647), (647, 11, 0, 636)])
me_torus.polygons.foreach_set('use_smooth', [True] * 648)
_uv = me_torus.uv_layers.new(name='UVMap')
_uv.uv.foreach_set('vector', [0.5, 0.5, 0.5185, 0.5, 0.5185, 0.5833, 0.5, 0.5833, 0.5, 0.5833, 0.5185, 0.5833, 0.5185, 0.6667, 0.5, 0.6667, 0.5, 0.6667, 0.5185, 0.6667, 0.5185, 0.75, 0.5, 0.75, 0.5, 0.75, 0.5185, 0.75, 0.5185, 0.8333, 0.5, 0.8333, 0.5, 0.8333, 0.5185, 0.8333, 0.5185, 0.9167, 0.5, 0.9167, 0.5, 0.9167, 0.5185, 0.9167, 0.5185, 1.0, 0.5, 1.0, 0.5, 2.22e-16, 0.5185, 2.22e-16, 0.5185, 0.08333, 0.5, 0.08333, 0.5, 0.08333, 0.5185, 0.08333, 0.5185, 0.1667, 0.5, 0.1667, 0.5, 0.1667, 0.5185, 0.1667, 0.5185, 0.25, 0.5, 0.25, 0.5, 0.25, 0.5185, 0.25, 0.5185, 0.3333, 0.5, 0.3333, 0.5, 0.3333, 0.5185, 0.3333, 0.5185, 0.4167, 0.5, 0.4167, 0.5, 0.4167, 0.5185, 0.4167, 0.5185, 0.5, 0.5, 0.5, 0.5185, 0.5, 0.537, 0.5, 0.537, 0.5833, 0.5185, 0.5833, 0.5185, 0.5833, 0.537, 0.5833, 0.537, 0.6667, 0.5185, 0.6667, 0.5185, 0.6667, 0.537, 0.6667, 0.537, 0.75, 0.5185, 0.75, 0.5185, 0.75, 0.537, 0.75, 0.537, 0.8333, 0.5185, 0.8333, 0.5185, 0.8333, 0.537, 0.8333, 0.537, 0.9167, 0.5185, 0.9167, 0.5185, 0.9167, 0.537, 0.9167, 0.537, 1.0, 0.5185, 1.0, 0.5185, 2.22e-16, 0.537, 2.22e-16, 0.537, 0.08333, 0.5185, 0.08333, 0.5185, 0.08333, 0.537, 0.08333, 0.537, 0.1667, 0.5185, 0.1667, 0.5185, 0.1667, 0.537, 0.1667, 0.537, 0.25, 0.5185, 0.25, 0.5185, 0.25, 0.537, 0.25, 0.537, 0.3333, 0.5185, 0.3333, 0.5185, 0.3333, 0.537, 0.3333, 0.537, 0.4167, 0.5185, 0.4167, 0.5185, 0.4167, 0.537, 0.4167, 0.537, 0.5, 0.5185, 0.5, 0.537, 0.5, 0.5556, 0.5, 0.5556, 0.5833, 0.537, 0.5833, 0.537, 0.5833, 0.5556, 0.5833, 0.5556, 0.6667, 0.537, 0.6667, 0.537, 0.6667, 0.5556, 0.6667, 0.5556, 0.75, 0.537, 0.75, 0.537, 0.75, 0.5556, 0.75, 0.5556, 0.8333, 0.537, 0.8333, 0.537, 0.8333, 0.5556, 0.8333, 0.5556, 0.9167, 0.537, 0.9167, 0.537, 0.9167, 0.5556, 0.9167, 0.5556, 1.0, 0.537, 1.0, 0.537, 2.22e-16, 0.5556, 2.22e-16, 0.5556, 0.08333, 0.537, 0.08333, 0.537, 0.08333, 0.5556, 0.08333, 0.5556, 0.1667, 0.537, 0.1667, 0.537, 0.1667, 0.5556, 0.1667, 0.5556, 0.25, 0.537, 0.25, 0.537, 0.25, 0.5556, 0.25, 0.5556, 0.3333, 0.537, 0.3333, 0.537, 0.3333, 0.5556, 0.3333, 0.5556, 0.4167, 0.537, 0.4167, 0.537, 0.4167, 0.5556, 0.4167, 0.5556, 0.5, 0.537, 0.5, 0.5556, 0.5, 0.5741, 0.5, 0.5741, 0.5833, 0.5556, 0.5833, 0.5556, 0.5833, 0.5741, 0.5833, 0.5741, 0.6667, 0.5556, 0.6667, 0.5556, 0.6667, 0.5741, 0.6667, 0.5741, 0.75, 0.5556, 0.75, 0.5556, 0.75, 0.5741, 0.75, 0.5741, 0.8333, 0.5556, 0.8333, 0.5556, 0.8333, 0.5741, 0.8333, 0.5741, 0.9167, 0.5556, 0.9167, 0.5556, 0.9167, 0.5741, 0.9167, 0.5741, 1.0, 0.5556, 1.0, 0.5556, 2.22e-16, 0.5741, 2.22e-16, 0.5741, 0.08333, 0.5556, 0.08333, 0.5556, 0.08333, 0.5741, 0.08333, 0.5741, 0.1667, 0.5556, 0.1667, 0.5556, 0.1667, 0.5741, 0.1667, 0.5741, 0.25, 0.5556, 0.25, 0.5556, 0.25, 0.5741, 0.25, 0.5741, 0.3333, 0.5556, 0.3333, 0.5556, 0.3333, 0.5741, 0.3333, 0.5741, 0.4167, 0.5556, 0.4167, 0.5556, 0.4167, 0.5741, 0.4167, 0.5741, 0.5, 0.5556, 0.5, 0.5741, 0.5, 0.5926, 0.5, 0.5926, 0.5833, 0.5741, 0.5833, 0.5741, 0.5833, 0.5926, 0.5833, 0.5926, 0.6667, 0.5741, 0.6667, 0.5741, 0.6667, 0.5926, 0.6667, 0.5926, 0.75, 0.5741, 0.75, 0.5741, 0.75, 0.5926, 0.75, 0.5926, 0.8333, 0.5741, 0.8333, 0.5741, 0.8333, 0.5926, 0.8333, 0.5926, 0.9167, 0.5741, 0.9167, 0.5741, 0.9167, 0.5926, 0.9167, 0.5926, 1.0, 0.5741, 1.0, 0.5741, 2.22e-16, 0.5926, 2.22e-16, 0.5926, 0.08333, 0.5741, 0.08333, 0.5741, 0.08333, 0.5926, 0.08333, 0.5926, 0.1667, 0.5741, 0.1667, 0.5741, 0.1667, 0.5926, 0.1667, 0.5926, 0.25, 0.5741, 0.25, 0.5741, 0.25, 0.5926, 0.25, 0.5926, 0.3333, 0.5741, 0.3333, 0.5741, 0.3333, 0.5926, 0.3333, 0.5926, 0.4167, 0.5741, 0.4167, 0.5741, 0.4167, 0.5926, 0.4167, 0.5926, 0.5, 0.5741, 0.5, 0.5926, 0.5, 0.6111, 0.5, 0.6111, 0.5833, 0.5926, 0.5833, 0.5926, 0.5833, 0.6111, 0.5833, 0.6111, 0.6667, 0.5926, 0.6667, 0.5926, 0.6667, 0.6111, 0.6667, 0.6111, 0.75, 0.5926, 0.75, 0.5926, 0.75, 0.6111, 0.75, 0.6111, 0.8333, 0.5926, 0.8333, 0.5926, 0.8333, 0.6111, 0.8333, 0.6111, 0.9167, 0.5926, 0.9167, 0.5926, 0.9167, 0.6111, 0.9167, 0.6111, 1.0, 0.5926, 1.0, 0.5926, 2.22e-16, 0.6111, 2.22e-16, 0.6111, 0.08333, 0.5926, 0.08333, 0.5926, 0.08333, 0.6111, 0.08333, 0.6111, 0.1667, 0.5926, 0.1667, 0.5926, 0.1667, 0.6111, 0.1667, 0.6111, 0.25, 0.5926, 0.25, 0.5926, 0.25, 0.6111, 0.25, 0.6111, 0.3333, 0.5926, 0.3333, 0.5926, 0.3333, 0.6111, 0.3333, 0.6111, 0.4167, 0.5926, 0.4167, 0.5926, 0.4167, 0.6111, 0.4167, 0.6111, 0.5, 0.5926, 0.5, 0.6111, 0.5, 0.6296, 0.5, 0.6296, 0.5833, 0.6111, 0.5833, 0.6111, 0.5833, 0.6296, 0.5833, 0.6296, 0.6667, 0.6111, 0.6667, 0.6111, 0.6667, 0.6296, 0.6667, 0.6296, 0.75, 0.6111, 0.75, 0.6111, 0.75, 0.6296, 0.75, 0.6296, 0.8333, 0.6111, 0.8333, 0.6111, 0.8333, 0.6296, 0.8333, 0.6296, 0.9167, 0.6111, 0.9167, 0.6111, 0.9167, 0.6296, 0.9167, 0.6296, 1.0, 0.6111, 1.0, 0.6111, 2.22e-16, 0.6296, 2.22e-16, 0.6296, 0.08333, 0.6111, 0.08333, 0.6111, 0.08333, 0.6296, 0.08333, 0.6296, 0.1667, 0.6111, 0.1667, 0.6111, 0.1667, 0.6296, 0.1667, 0.6296, 0.25, 0.6111, 0.25, 0.6111, 0.25, 0.6296, 0.25, 0.6296, 0.3333, 0.6111, 0.3333, 0.6111, 0.3333, 0.6296, 0.3333, 0.6296, 0.4167, 0.6111, 0.4167, 0.6111, 0.4167, 0.6296, 0.4167, 0.6296, 0.5, 0.6111, 0.5, 0.6296, 0.5, 0.6481, 0.5, 0.6481, 0.5833, 0.6296, 0.5833, 0.6296, 0.5833, 0.6481, 0.5833, 0.6481, 0.6667, 0.6296, 0.6667, 0.6296, 0.6667, 0.6481, 0.6667, 0.6481, 0.75, 0.6296, 0.75, 0.6296, 0.75, 0.6481, 0.75, 0.6481, 0.8333, 0.6296, 0.8333, 0.6296, 0.8333, 0.6481, 0.8333, 0.6481, 0.9167, 0.6296, 0.9167, 0.6296, 0.9167, 0.6481, 0.9167, 0.6481, 1.0, 0.6296, 1.0, 0.6296, 2.22e-16, 0.6481, 2.22e-16, 0.6481, 0.08333, 0.6296, 0.08333, 0.6296, 0.08333, 0.6481, 0.08333, 0.6481, 0.1667, 0.6296, 0.1667, 0.6296, 0.1667, 0.6481, 0.1667, 0.6481, 0.25, 0.6296, 0.25, 0.6296, 0.25, 0.6481, 0.25, 0.6481, 0.3333, 0.6296, 0.3333, 0.6296, 0.3333, 0.6481, 0.3333, 0.6481, 0.4167, 0.6296, 0.4167, 0.6296, 0.4167, 0.6481, 0.4167, 0.6481, 0.5, 0.6296, 0.5, 0.6481, 0.5, 0.6667, 0.5, 0.6667, 0.5833, 0.6481, 0.5833, 0.6481, 0.5833, 0.6667, 0.5833, 0.6667, 0.6667, 0.6481, 0.6667, 0.6481, 0.6667, 0.6667, 0.6667, 0.6667, 0.75, 0.6481, 0.75, 0.6481, 0.75, 0.6667, 0.75, 0.6667, 0.8333, 0.6481, 0.8333, 0.6481, 0.8333, 0.6667, 0.8333, 0.6667, 0.9167, 0.6481, 0.9167, 0.6481, 0.9167, 0.6667, 0.9167, 0.6667, 1.0, 0.6481, 1.0, 0.6481, 2.22e-16, 0.6667, 2.22e-16, 0.6667, 0.08333, 0.6481, 0.08333, 0.6481, 0.08333, 0.6667, 0.08333, 0.6667, 0.1667, 0.6481, 0.1667, 0.6481, 0.1667, 0.6667, 0.1667, 0.6667, 0.25, 0.6481, 0.25, 0.6481, 0.25, 0.6667, 0.25, 0.6667, 0.3333, 0.6481, 0.3333, 0.6481, 0.3333, 0.6667, 0.3333, 0.6667, 0.4167, 0.6481, 0.4167, 0.6481, 0.4167, 0.6667, 0.4167, 0.6667, 0.5, 0.6481, 0.5, 0.6667, 0.5, 0.6852, 0.5, 0.6852, 0.5833, 0.6667, 0.5833, 0.6667, 0.5833, 0.6852, 0.5833, 0.6852, 0.6667, 0.6667, 0.6667, 0.6667, 0.6667, 0.6852, 0.6667, 0.6852, 0.75, 0.6667, 0.75, 0.6667, 0.75, 0.6852, 0.75, 0.6852, 0.8333, 0.6667, 0.8333, 0.6667, 0.8333, 0.6852, 0.8333, 0.6852, 0.9167, 0.6667, 0.9167, 0.6667, 0.9167, 0.6852, 0.9167, 0.6852, 1.0, 0.6667, 1.0, 0.6667, 2.22e-16, 0.6852, 2.22e-16, 0.6852, 0.08333, 0.6667, 0.08333, 0.6667, 0.08333, 0.6852, 0.08333, 0.6852, 0.1667, 0.6667, 0.1667, 0.6667, 0.1667, 0.6852, 0.1667, 0.6852, 0.25, 0.6667, 0.25, 0.6667, 0.25, 0.6852, 0.25, 0.6852, 0.3333, 0.6667, 0.3333, 0.6667, 0.3333, 0.6852, 0.3333, 0.6852, 0.4167, 0.6667, 0.4167, 0.6667, 0.4167, 0.6852, 0.4167, 0.6852, 0.5, 0.6667, 0.5, 0.6852, 0.5, 0.7037, 0.5, 0.7037, 0.5833, 0.6852, 0.5833, 0.6852, 0.5833, 0.7037, 0.5833, 0.7037, 0.6667, 0.6852, 0.6667, 0.6852, 0.6667, 0.7037, 0.6667, 0.7037, 0.75, 0.6852, 0.75, 0.6852, 0.75, 0.7037, 0.75, 0.7037, 0.8333, 0.6852, 0.8333, 0.6852, 0.8333, 0.7037, 0.8333, 0.7037, 0.9167, 0.6852, 0.9167, 0.6852, 0.9167, 0.7037, 0.9167, 0.7037, 1.0, 0.6852, 1.0, 0.6852, 2.22e-16, 0.7037, 2.22e-16, 0.7037, 0.08333, 0.6852, 0.08333, 0.6852, 0.08333, 0.7037, 0.08333, 0.7037, 0.1667, 0.6852, 0.1667, 0.6852, 0.1667, 0.7037, 0.1667, 0.7037, 0.25, 0.6852, 0.25, 0.6852, 0.25, 0.7037, 0.25, 0.7037, 0.3333, 0.6852, 0.3333, 0.6852, 0.3333, 0.7037, 0.3333, 0.7037, 0.4167, 0.6852, 0.4167, 0.6852, 0.4167, 0.7037, 0.4167, 0.7037, 0.5, 0.6852, 0.5, 0.7037, 0.5, 0.7222, 0.5, 0.7222, 0.5833, 0.7037, 0.5833, 0.7037, 0.5833, 0.7222, 0.5833, 0.7222, 0.6667, 0.7037, 0.6667, 0.7037, 0.6667, 0.7222, 0.6667, 0.7222, 0.75, 0.7037, 0.75, 0.7037, 0.75, 0.7222, 0.75, 0.7222, 0.8333, 0.7037, 0.8333, 0.7037, 0.8333, 0.7222, 0.8333, 0.7222, 0.9167, 0.7037, 0.9167, 0.7037, 0.9167, 0.7222, 0.9167, 0.7222, 1.0, 0.7037, 1.0, 0.7037, 2.22e-16, 0.7222, 2.22e-16, 0.7222, 0.08333, 0.7037, 0.08333, 0.7037, 0.08333, 0.7222, 0.08333, 0.7222, 0.1667, 0.7037, 0.1667, 0.7037, 0.1667, 0.7222, 0.1667, 0.7222, 0.25, 0.7037, 0.25, 0.7037, 0.25, 0.7222, 0.25, 0.7222, 0.3333, 0.7037, 0.3333, 0.7037, 0.3333, 0.7222, 0.3333, 0.7222, 0.4167, 0.7037, 0.4167, 0.7037, 0.4167, 0.7222, 0.4167, 0.7222, 0.5, 0.7037, 0.5, 0.7222, 0.5, 0.7407, 0.5, 0.7407, 0.5833, 0.7222, 0.5833, 0.7222, 0.5833, 0.7407, 0.5833, 0.7407, 0.6667, 0.7222, 0.6667, 0.7222, 0.6667, 0.7407, 0.6667, 0.7407, 0.75, 0.7222, 0.75, 0.7222, 0.75, 0.7407, 0.75, 0.7407, 0.8333, 0.7222, 0.8333, 0.7222, 0.8333, 0.7407, 0.8333, 0.7407, 0.9167, 0.7222, 0.9167, 0.7222, 0.9167, 0.7407, 0.9167, 0.7407, 1.0, 0.7222, 1.0, 0.7222, 2.22e-16, 0.7407, 2.22e-16, 0.7407, 0.08333, 0.7222, 0.08333, 0.7222, 0.08333, 0.7407, 0.08333, 0.7407, 0.1667, 0.7222, 0.1667, 0.7222, 0.1667, 0.7407, 0.1667, 0.7407, 0.25, 0.7222, 0.25, 0.7222, 0.25, 0.7407, 0.25, 0.7407, 0.3333, 0.7222, 0.3333, 0.7222, 0.3333, 0.7407, 0.3333, 0.7407, 0.4167, 0.7222, 0.4167, 0.7222, 0.4167, 0.7407, 0.4167, 0.7407, 0.5, 0.7222, 0.5, 0.7407, 0.5, 0.7593, 0.5, 0.7593, 0.5833, 0.7407, 0.5833, 0.7407, 0.5833, 0.7593, 0.5833, 0.7593, 0.6667, 0.7407, 0.6667, 0.7407, 0.6667, 0.7593, 0.6667, 0.7593, 0.75, 0.7407, 0.75, 0.7407, 0.75, 0.7593, 0.75, 0.7593, 0.8333, 0.7407, 0.8333, 0.7407, 0.8333, 0.7593, 0.8333, 0.7593, 0.9167, 0.7407, 0.9167, 0.7407, 0.9167, 0.7593, 0.9167, 0.7593, 1.0, 0.7407, 1.0, 0.7407, 2.22e-16, 0.7593, 2.22e-16, 0.7593, 0.08333, 0.7407, 0.08333, 0.7407, 0.08333, 0.7593, 0.08333, 0.7593, 0.1667, 0.7407, 0.1667, 0.7407, 0.1667, 0.7593, 0.1667, 0.7593, 0.25, 0.7407, 0.25, 0.7407, 0.25, 0.7593, 0.25, 0.7593, 0.3333, 0.7407, 0.3333, 0.7407, 0.3333, 0.7593, 0.3333, 0.7593, 0.4167, 0.7407, 0.4167, 0.7407, 0.4167, 0.7593, 0.4167, 0.7593, 0.5, 0.7407, 0.5, 0.7593, 0.5, 0.7778, 0.5, 0.7778, 0.5833, 0.7593, 0.5833, 0.7593, 0.5833, 0.7778, 0.5833, 0.7778, 0.6667, 0.7593, 0.6667, 0.7593, 0.6667, 0.7778, 0.6667, 0.7778, 0.75, 0.7593, 0.75, 0.7593, 0.75, 0.7778, 0.75, 0.7778, 0.8333, 0.7593, 0.8333, 0.7593, 0.8333, 0.7778, 0.8333, 0.7778, 0.9167, 0.7593, 0.9167, 0.7593, 0.9167, 0.7778, 0.9167, 0.7778, 1.0, 0.7593, 1.0, 0.7593, 2.22e-16, 0.7778, 2.22e-16, 0.7778, 0.08333, 0.7593, 0.08333, 0.7593, 0.08333, 0.7778, 0.08333, 0.7778, 0.1667, 0.7593, 0.1667, 0.7593, 0.1667, 0.7778, 0.1667, 0.7778, 0.25, 0.7593, 0.25, 0.7593, 0.25, 0.7778, 0.25, 0.7778, 0.3333, 0.7593, 0.3333, 0.7593, 0.3333, 0.7778, 0.3333, 0.7778, 0.4167, 0.7593, 0.4167, 0.7593, 0.4167, 0.7778, 0.4167, 0.7778, 0.5, 0.7593, 0.5, 0.7778, 0.5, 0.7963, 0.5, 0.7963, 0.5833, 0.7778, 0.5833, 0.7778, 0.5833, 0.7963, 0.5833, 0.7963, 0.6667, 0.7778, 0.6667, 0.7778, 0.6667, 0.7963, 0.6667, 0.7963, 0.75, 0.7778, 0.75, 0.7778, 0.75, 0.7963, 0.75, 0.7963, 0.8333, 0.7778, 0.8333, 0.7778, 0.8333, 0.7963, 0.8333, 0.7963, 0.9167, 0.7778, 0.9167, 0.7778, 0.9167, 0.7963, 0.9167, 0.7963, 1.0, 0.7778, 1.0, 0.7778, 2.22e-16, 0.7963, 2.22e-16, 0.7963, 0.08333, 0.7778, 0.08333, 0.7778, 0.08333, 0.7963, 0.08333, 0.7963, 0.1667, 0.7778, 0.1667, 0.7778, 0.1667, 0.7963, 0.1667, 0.7963, 0.25, 0.7778, 0.25, 0.7778, 0.25, 0.7963, 0.25, 0.7963, 0.3333, 0.7778, 0.3333, 0.7778, 0.3333, 0.7963, 0.3333, 0.7963, 0.4167, 0.7778, 0.4167, 0.7778, 0.4167, 0.7963, 0.4167, 0.7963, 0.5, 0.7778, 0.5, 0.7963, 0.5, 0.8148, 0.5, 0.8148, 0.5833, 0.7963, 0.5833, 0.7963, 0.5833, 0.8148, 0.5833, 0.8148, 0.6667, 0.7963, 0.6667, 0.7963, 0.6667, 0.8148, 0.6667, 0.8148, 0.75, 0.7963, 0.75, 0.7963, 0.75, 0.8148, 0.75, 0.8148, 0.8333, 0.7963, 0.8333, 0.7963, 0.8333, 0.8148, 0.8333, 0.8148, 0.9167, 0.7963, 0.9167, 0.7963, 0.9167, 0.8148, 0.9167, 0.8148, 1.0, 0.7963, 1.0, 0.7963, 2.22e-16, 0.8148, 2.22e-16, 0.8148, 0.08333, 0.7963, 0.08333, 0.7963, 0.08333, 0.8148, 0.08333, 0.8148, 0.1667, 0.7963, 0.1667, 0.7963, 0.1667, 0.8148, 0.1667, 0.8148, 0.25, 0.7963, 0.25, 0.7963, 0.25, 0.8148, 0.25, 0.8148, 0.3333, 0.7963, 0.3333, 0.7963, 0.3333, 0.8148, 0.3333, 0.8148, 0.4167, 0.7963, 0.4167, 0.7963, 0.4167, 0.8148, 0.4167, 0.8148, 0.5, 0.7963, 0.5, 0.8148, 0.5, 0.8333, 0.5, 0.8333, 0.5833, 0.8148, 0.5833, 0.8148, 0.5833, 0.8333, 0.5833, 0.8333, 0.6667, 0.8148, 0.6667, 0.8148, 0.6667, 0.8333, 0.6667, 0.8333, 0.75, 0.8148, 0.75, 0.8148, 0.75, 0.8333, 0.75, 0.8333, 0.8333, 0.8148, 0.8333, 0.8148, 0.8333, 0.8333, 0.8333, 0.8333, 0.9167, 0.8148, 0.9167, 0.8148, 0.9167, 0.8333, 0.9167, 0.8333, 1.0, 0.8148, 1.0, 0.8148, 2.22e-16, 0.8333, 2.22e-16, 0.8333, 0.08333, 0.8148, 0.08333, 0.8148, 0.08333, 0.8333, 0.08333, 0.8333, 0.1667, 0.8148, 0.1667, 0.8148, 0.1667, 0.8333, 0.1667, 0.8333, 0.25, 0.8148, 0.25, 0.8148, 0.25, 0.8333, 0.25, 0.8333, 0.3333, 0.8148, 0.3333, 0.8148, 0.3333, 0.8333, 0.3333, 0.8333, 0.4167, 0.8148, 0.4167, 0.8148, 0.4167, 0.8333, 0.4167, 0.8333, 0.5, 0.8148, 0.5, 0.8333, 0.5, 0.8519, 0.5, 0.8519, 0.5833, 0.8333, 0.5833, 0.8333, 0.5833, 0.8519, 0.5833, 0.8519, 0.6667, 0.8333, 0.6667, 0.8333, 0.6667, 0.8519, 0.6667, 0.8519, 0.75, 0.8333, 0.75, 0.8333, 0.75, 0.8519, 0.75, 0.8519, 0.8333, 0.8333, 0.8333, 0.8333, 0.8333, 0.8519, 0.8333, 0.8519, 0.9167, 0.8333, 0.9167, 0.8333, 0.9167, 0.8519, 0.9167, 0.8519, 1.0, 0.8333, 1.0, 0.8333, 2.22e-16, 0.8519, 2.22e-16, 0.8519, 0.08333, 0.8333, 0.08333, 0.8333, 0.08333, 0.8519, 0.08333, 0.8519, 0.1667, 0.8333, 0.1667, 0.8333, 0.1667, 0.8519, 0.1667, 0.8519, 0.25, 0.8333, 0.25, 0.8333, 0.25, 0.8519, 0.25, 0.8519, 0.3333, 0.8333, 0.3333, 0.8333, 0.3333, 0.8519, 0.3333, 0.8519, 0.4167, 0.8333, 0.4167, 0.8333, 0.4167, 0.8519, 0.4167, 0.8519, 0.5, 0.8333, 0.5, 0.8519, 0.5, 0.8704, 0.5, 0.8704, 0.5833, 0.8519, 0.5833, 0.8519, 0.5833, 0.8704, 0.5833, 0.8704, 0.6667, 0.8519, 0.6667, 0.8519, 0.6667, 0.8704, 0.6667, 0.8704, 0.75, 0.8519, 0.75, 0.8519, 0.75, 0.8704, 0.75, 0.8704, 0.8333, 0.8519, 0.8333, 0.8519, 0.8333, 0.8704, 0.8333, 0.8704, 0.9167, 0.8519, 0.9167, 0.8519, 0.9167, 0.8704, 0.9167, 0.8704, 1.0, 0.8519, 1.0, 0.8519, 2.22e-16, 0.8704, 2.22e-16, 0.8704, 0.08333, 0.8519, 0.08333, 0.8519, 0.08333, 0.8704, 0.08333, 0.8704, 0.1667, 0.8519, 0.1667, 0.8519, 0.1667, 0.8704, 0.1667, 0.8704, 0.25, 0.8519, 0.25, 0.8519, 0.25, 0.8704, 0.25, 0.8704, 0.3333, 0.8519, 0.3333, 0.8519, 0.3333, 0.8704, 0.3333, 0.8704, 0.4167, 0.8519, 0.4167, 0.8519, 0.4167, 0.8704, 0.4167, 0.8704, 0.5, 0.8519, 0.5, 0.8704, 0.5, 0.8889, 0.5, 0.8889, 0.5833, 0.8704, 0.5833, 0.8704, 0.5833, 0.8889, 0.5833, 0.8889, 0.6667, 0.8704, 0.6667, 0.8704, 0.6667, 0.8889, 0.6667, 0.8889, 0.75, 0.8704, 0.75, 0.8704, 0.75, 0.8889, 0.75, 0.8889, 0.8333, 0.8704, 0.8333, 0.8704, 0.8333, 0.8889, 0.8333, 0.8889, 0.9167, 0.8704, 0.9167, 0.8704, 0.9167, 0.8889, 0.9167, 0.8889, 1.0, 0.8704, 1.0, 0.8704, 2.22e-16, 0.8889, 2.22e-16, 0.8889, 0.08333, 0.8704, 0.08333, 0.8704, 0.08333, 0.8889, 0.08333, 0.8889, 0.1667, 0.8704, 0.1667, 0.8704, 0.1667, 0.8889, 0.1667, 0.8889, 0.25, 0.8704, 0.25, 0.8704, 0.25, 0.8889, 0.25, 0.8889, 0.3333, 0.8704, 0.3333, 0.8704, 0.3333, 0.8889, 0.3333, 0.8889, 0.4167, 0.8704, 0.4167, 0.8704, 0.4167, 0.8889, 0.4167, 0.8889, 0.5, 0.8704, 0.5, 0.8889, 0.5, 0.9074, 0.5, 0.9074, 0.5833, 0.8889, 0.5833, 0.8889, 0.5833, 0.9074, 0.5833, 0.9074, 0.6667, 0.8889, 0.6667, 0.8889, 0.6667, 0.9074, 0.6667, 0.9074, 0.75, 0.8889, 0.75, 0.8889, 0.75, 0.9074, 0.75, 0.9074, 0.8333, 0.8889, 0.8333, 0.8889, 0.8333, 0.9074, 0.8333, 0.9074, 0.9167, 0.8889, 0.9167, 0.8889, 0.9167, 0.9074, 0.9167, 0.9074, 1.0, 0.8889, 1.0, 0.8889, 2.22e-16, 0.9074, 2.22e-16, 0.9074, 0.08333, 0.8889, 0.08333, 0.8889, 0.08333, 0.9074, 0.08333, 0.9074, 0.1667, 0.8889, 0.1667, 0.8889, 0.1667, 0.9074, 0.1667, 0.9074, 0.25, 0.8889, 0.25, 0.8889, 0.25, 0.9074, 0.25, 0.9074, 0.3333, 0.8889, 0.3333, 0.8889, 0.3333, 0.9074, 0.3333, 0.9074, 0.4167, 0.8889, 0.4167, 0.8889, 0.4167, 0.9074, 0.4167, 0.9074, 0.5, 0.8889, 0.5, 0.9074, 0.5, 0.9259, 0.5, 0.9259, 0.5833, 0.9074, 0.5833, 0.9074, 0.5833, 0.9259, 0.5833, 0.9259, 0.6667, 0.9074, 0.6667, 0.9074, 0.6667, 0.9259, 0.6667, 0.9259, 0.75, 0.9074, 0.75, 0.9074, 0.75, 0.9259, 0.75, 0.9259, 0.8333, 0.9074, 0.8333, 0.9074, 0.8333, 0.9259, 0.8333, 0.9259, 0.9167, 0.9074, 0.9167, 0.9074, 0.9167, 0.9259, 0.9167, 0.9259, 1.0, 0.9074, 1.0, 0.9074, 2.22e-16, 0.9259, 2.22e-16, 0.9259, 0.08333, 0.9074, 0.08333, 0.9074, 0.08333, 0.9259, 0.08333, 0.9259, 0.1667, 0.9074, 0.1667, 0.9074, 0.1667, 0.9259, 0.1667, 0.9259, 0.25, 0.9074, 0.25, 0.9074, 0.25, 0.9259, 0.25, 0.9259, 0.3333, 0.9074, 0.3333, 0.9074, 0.3333, 0.9259, 0.3333, 0.9259, 0.4167, 0.9074, 0.4167, 0.9074, 0.4167, 0.9259, 0.4167, 0.9259, 0.5, 0.9074, 0.5, 0.9259, 0.5, 0.9444, 0.5, 0.9444, 0.5833, 0.9259, 0.5833, 0.9259, 0.5833, 0.9444, 0.5833, 0.9444, 0.6667, 0.9259, 0.6667, 0.9259, 0.6667, 0.9444, 0.6667, 0.9444, 0.75, 0.9259, 0.75, 0.9259, 0.75, 0.9444, 0.75, 0.9444, 0.8333, 0.9259, 0.8333, 0.9259, 0.8333, 0.9444, 0.8333, 0.9444, 0.9167, 0.9259, 0.9167, 0.9259, 0.9167, 0.9444, 0.9167, 0.9444, 1.0, 0.9259, 1.0, 0.9259, 2.22e-16, 0.9444, 2.22e-16, 0.9444, 0.08333, 0.9259, 0.08333, 0.9259, 0.08333, 0.9444, 0.08333, 0.9444, 0.1667, 0.9259, 0.1667, 0.9259, 0.1667, 0.9444, 0.1667, 0.9444, 0.25, 0.9259, 0.25, 0.9259, 0.25, 0.9444, 0.25, 0.9444, 0.3333, 0.9259, 0.3333, 0.9259, 0.3333, 0.9444, 0.3333, 0.9444, 0.4167, 0.9259, 0.4167, 0.9259, 0.4167, 0.9444, 0.4167, 0.9444, 0.5, 0.9259, 0.5, 0.9444, 0.5, 0.963, 0.5, 0.963, 0.5833, 0.9444, 0.5833, 0.9444, 0.5833, 0.963, 0.5833, 0.963, 0.6667, 0.9444, 0.6667, 0.9444, 0.6667, 0.963, 0.6667, 0.963, 0.75, 0.9444, 0.75, 0.9444, 0.75, 0.963, 0.75, 0.963, 0.8333, 0.9444, 0.8333, 0.9444, 0.8333, 0.963, 0.8333, 0.963, 0.9167, 0.9444, 0.9167, 0.9444, 0.9167, 0.963, 0.9167, 0.963, 1.0, 0.9444, 1.0, 0.9444, 2.22e-16, 0.963, 2.22e-16, 0.963, 0.08333, 0.9444, 0.08333, 0.9444, 0.08333, 0.963, 0.08333, 0.963, 0.1667, 0.9444, 0.1667, 0.9444, 0.1667, 0.963, 0.1667, 0.963, 0.25, 0.9444, 0.25, 0.9444, 0.25, 0.963, 0.25, 0.963, 0.3333, 0.9444, 0.3333, 0.9444, 0.3333, 0.963, 0.3333, 0.963, 0.4167, 0.9444, 0.4167, 0.9444, 0.4167, 0.963, 0.4167, 0.963, 0.5, 0.9444, 0.5, 0.963, 0.5, 0.9815, 0.5, 0.9815, 0.5833, 0.963, 0.5833, 0.963, 0.5833, 0.9815, 0.5833, 0.9815, 0.6667, 0.963, 0.6667, 0.963, 0.6667, 0.9815, 0.6667, 0.9815, 0.75, 0.963, 0.75, 0.963, 0.75, 0.9815, 0.75, 0.9815, 0.8333, 0.963, 0.8333, 0.963, 0.8333, 0.9815, 0.8333, 0.9815, 0.9167, 0.963, 0.9167, 0.963, 0.9167, 0.9815, 0.9167, 0.9815, 1.0, 0.963, 1.0, 0.963, 2.22e-16, 0.9815, 2.22e-16, 0.9815, 0.08333, 0.963, 0.08333, 0.963, 0.08333, 0.9815, 0.08333, 0.9815, 0.1667, 0.963, 0.1667, 0.963, 0.1667, 0.9815, 0.1667, 0.9815, 0.25, 0.963, 0.25, 0.963, 0.25, 0.9815, 0.25, 0.9815, 0.3333, 0.963, 0.3333, 0.963, 0.3333, 0.9815, 0.3333, 0.9815, 0.4167, 0.963, 0.4167, 0.963, 0.4167, 0.9815, 0.4167, 0.9815, 0.5, 0.963, 0.5, 0.9815, 0.5, 1.0, 0.5, 1.0, 0.5833, 0.9815, 0.5833, 0.9815, 0.5833, 1.0, 0.5833, 1.0, 0.6667, 0.9815, 0.6667, 0.9815, 0.6667, 1.0, 0.6667, 1.0, 0.75, 0.9815, 0.75, 0.9815, 0.75, 1.0, 0.75, 1.0, 0.8333, 0.9815, 0.8333, 0.9815, 0.8333, 1.0, 0.8333, 1.0, 0.9167, 0.9815, 0.9167, 0.9815, 0.9167, 1.0, 0.9167, 1.0, 1.0, 0.9815, 1.0, 0.9815, 2.22e-16, 1.0, 2.22e-16, 1.0, 0.08333, 0.9815, 0.08333, 0.9815, 0.08333, 1.0, 0.08333, 1.0, 0.1667, 0.9815, 0.1667, 0.9815, 0.1667, 1.0, 0.1667, 1.0, 0.25, 0.9815, 0.25, 0.9815, 0.25, 1.0, 0.25, 1.0, 0.3333, 0.9815, 0.3333, 0.9815, 0.3333, 1.0, 0.3333, 1.0, 0.4167, 0.9815, 0.4167, 0.9815, 0.4167, 1.0, 0.4167, 1.0, 0.5, 0.9815, 0.5, -7.772e-16, 0.5, 0.01852, 0.5, 0.01852, 0.5833, -7.772e-16, 0.5833, -7.772e-16, 0.5833, 0.01852, 0.5833, 0.01852, 0.6667, -7.772e-16, 0.6667, -7.772e-16, 0.6667, 0.01852, 0.6667, 0.01852, 0.75, -7.772e-16, 0.75, -7.772e-16, 0.75, 0.01852, 0.75, 0.01852, 0.8333, -7.772e-16, 0.8333, -7.772e-16, 0.8333, 0.01852, 0.8333, 0.01852, 0.9167, -7.772e-16, 0.9167, -7.772e-16, 0.9167, 0.01852, 0.9167, 0.01852, 1.0, -7.772e-16, 1.0, -7.772e-16, 2.22e-16, 0.01852, 2.22e-16, 0.01852, 0.08333, -7.772e-16, 0.08333, -7.772e-16, 0.08333, 0.01852, 0.08333, 0.01852, 0.1667, -7.772e-16, 0.1667, -7.772e-16, 0.1667, 0.01852, 0.1667, 0.01852, 0.25, -7.772e-16, 0.25, -7.772e-16, 0.25, 0.01852, 0.25, 0.01852, 0.3333, -7.772e-16, 0.3333, -7.772e-16, 0.3333, 0.01852, 0.3333, 0.01852, 0.4167, -7.772e-16, 0.4167, -7.772e-16, 0.4167, 0.01852, 0.4167, 0.01852, 0.5, -7.772e-16, 0.5, 0.01852, 0.5, 0.03704, 0.5, 0.03704, 0.5833, 0.01852, 0.5833, 0.01852, 0.5833, 0.03704, 0.5833, 0.03704, 0.6667, 0.01852, 0.6667, 0.01852, 0.6667, 0.03704, 0.6667, 0.03704, 0.75, 0.01852, 0.75, 0.01852, 0.75, 0.03704, 0.75, 0.03704, 0.8333, 0.01852, 0.8333, 0.01852, 0.8333, 0.03704, 0.8333, 0.03704, 0.9167, 0.01852, 0.9167, 0.01852, 0.9167, 0.03704, 0.9167, 0.03704, 1.0, 0.01852, 1.0, 0.01852, 2.22e-16, 0.03704, 2.22e-16, 0.03704, 0.08333, 0.01852, 0.08333, 0.01852, 0.08333, 0.03704, 0.08333, 0.03704, 0.1667, 0.01852, 0.1667, 0.01852, 0.1667, 0.03704, 0.1667, 0.03704, 0.25, 0.01852, 0.25, 0.01852, 0.25, 0.03704, 0.25, 0.03704, 0.3333, 0.01852, 0.3333, 0.01852, 0.3333, 0.03704, 0.3333, 0.03704, 0.4167, 0.01852, 0.4167, 0.01852, 0.4167, 0.03704, 0.4167, 0.03704, 0.5, 0.01852, 0.5, 0.03704, 0.5, 0.05556, 0.5, 0.05556, 0.5833, 0.03704, 0.5833, 0.03704, 0.5833, 0.05556, 0.5833, 0.05556, 0.6667, 0.03704, 0.6667, 0.03704, 0.6667, 0.05556, 0.6667, 0.05556, 0.75, 0.03704, 0.75, 0.03704, 0.75, 0.05556, 0.75, 0.05556, 0.8333, 0.03704, 0.8333, 0.03704, 0.8333, 0.05556, 0.8333, 0.05556, 0.9167, 0.03704, 0.9167, 0.03704, 0.9167, 0.05556, 0.9167, 0.05556, 1.0, 0.03704, 1.0, 0.03704, 2.22e-16, 0.05556, 2.22e-16, 0.05556, 0.08333, 0.03704, 0.08333, 0.03704, 0.08333, 0.05556, 0.08333, 0.05556, 0.1667, 0.03704, 0.1667, 0.03704, 0.1667, 0.05556, 0.1667, 0.05556, 0.25, 0.03704, 0.25, 0.03704, 0.25, 0.05556, 0.25, 0.05556, 0.3333, 0.03704, 0.3333, 0.03704, 0.3333, 0.05556, 0.3333, 0.05556, 0.4167, 0.03704, 0.4167, 0.03704, 0.4167, 0.05556, 0.4167, 0.05556, 0.5, 0.03704, 0.5, 0.05556, 0.5, 0.07407, 0.5, 0.07407, 0.5833, 0.05556, 0.5833, 0.05556, 0.5833, 0.07407, 0.5833, 0.07407, 0.6667, 0.05556, 0.6667, 0.05556, 0.6667, 0.07407, 0.6667, 0.07407, 0.75, 0.05556, 0.75, 0.05556, 0.75, 0.07407, 0.75, 0.07407, 0.8333, 0.05556, 0.8333, 0.05556, 0.8333, 0.07407, 0.8333, 0.07407, 0.9167, 0.05556, 0.9167, 0.05556, 0.9167, 0.07407, 0.9167, 0.07407, 1.0, 0.05556, 1.0, 0.05556, 2.22e-16, 0.07407, 2.22e-16, 0.07407, 0.08333, 0.05556, 0.08333, 0.05556, 0.08333, 0.07407, 0.08333, 0.07407, 0.1667, 0.05556, 0.1667, 0.05556, 0.1667, 0.07407, 0.1667, 0.07407, 0.25, 0.05556, 0.25, 0.05556, 0.25, 0.07407, 0.25, 0.07407, 0.3333, 0.05556, 0.3333, 0.05556, 0.3333, 0.07407, 0.3333, 0.07407, 0.4167, 0.05556, 0.4167, 0.05556, 0.4167, 0.07407, 0.4167, 0.07407, 0.5, 0.05556, 0.5, 0.07407, 0.5, 0.09259, 0.5, 0.09259, 0.5833, 0.07407, 0.5833, 0.07407, 0.5833, 0.09259, 0.5833, 0.09259, 0.6667, 0.07407, 0.6667, 0.07407, 0.6667, 0.09259, 0.6667, 0.09259, 0.75, 0.07407, 0.75, 0.07407, 0.75, 0.09259, 0.75, 0.09259, 0.8333, 0.07407, 0.8333, 0.07407, 0.8333, 0.09259, 0.8333, 0.09259, 0.9167, 0.07407, 0.9167, 0.07407, 0.9167, 0.09259, 0.9167, 0.09259, 1.0, 0.07407, 1.0, 0.07407, 2.22e-16, 0.09259, 2.22e-16, 0.09259, 0.08333, 0.07407, 0.08333, 0.07407, 0.08333, 0.09259, 0.08333, 0.09259, 0.1667, 0.07407, 0.1667, 0.07407, 0.1667, 0.09259, 0.1667, 0.09259, 0.25, 0.07407, 0.25, 0.07407, 0.25, 0.09259, 0.25, 0.09259, 0.3333, 0.07407, 0.3333, 0.07407, 0.3333, 0.09259, 0.3333, 0.09259, 0.4167, 0.07407, 0.4167, 0.07407, 0.4167, 0.09259, 0.4167, 0.09259, 0.5, 0.07407, 0.5, 0.09259, 0.5, 0.1111, 0.5, 0.1111, 0.5833, 0.09259, 0.5833, 0.09259, 0.5833, 0.1111, 0.5833, 0.1111, 0.6667, 0.09259, 0.6667, 0.09259, 0.6667, 0.1111, 0.6667, 0.1111, 0.75, 0.09259, 0.75, 0.09259, 0.75, 0.1111, 0.75, 0.1111, 0.8333, 0.09259, 0.8333, 0.09259, 0.8333, 0.1111, 0.8333, 0.1111, 0.9167, 0.09259, 0.9167, 0.09259, 0.9167, 0.1111, 0.9167, 0.1111, 1.0, 0.09259, 1.0, 0.09259, 2.22e-16, 0.1111, 2.22e-16, 0.1111, 0.08333, 0.09259, 0.08333, 0.09259, 0.08333, 0.1111, 0.08333, 0.1111, 0.1667, 0.09259, 0.1667, 0.09259, 0.1667, 0.1111, 0.1667, 0.1111, 0.25, 0.09259, 0.25, 0.09259, 0.25, 0.1111, 0.25, 0.1111, 0.3333, 0.09259, 0.3333, 0.09259, 0.3333, 0.1111, 0.3333, 0.1111, 0.4167, 0.09259, 0.4167, 0.09259, 0.4167, 0.1111, 0.4167, 0.1111, 0.5, 0.09259, 0.5, 0.1111, 0.5, 0.1296, 0.5, 0.1296, 0.5833, 0.1111, 0.5833, 0.1111, 0.5833, 0.1296, 0.5833, 0.1296, 0.6667, 0.1111, 0.6667, 0.1111, 0.6667, 0.1296, 0.6667, 0.1296, 0.75, 0.1111, 0.75, 0.1111, 0.75, 0.1296, 0.75, 0.1296, 0.8333, 0.1111, 0.8333, 0.1111, 0.8333, 0.1296, 0.8333, 0.1296, 0.9167, 0.1111, 0.9167, 0.1111, 0.9167, 0.1296, 0.9167, 0.1296, 1.0, 0.1111, 1.0, 0.1111, 2.22e-16, 0.1296, 2.22e-16, 0.1296, 0.08333, 0.1111, 0.08333, 0.1111, 0.08333, 0.1296, 0.08333, 0.1296, 0.1667, 0.1111, 0.1667, 0.1111, 0.1667, 0.1296, 0.1667, 0.1296, 0.25, 0.1111, 0.25, 0.1111, 0.25, 0.1296, 0.25, 0.1296, 0.3333, 0.1111, 0.3333, 0.1111, 0.3333, 0.1296, 0.3333, 0.1296, 0.4167, 0.1111, 0.4167, 0.1111, 0.4167, 0.1296, 0.4167, 0.1296, 0.5, 0.1111, 0.5, 0.1296, 0.5, 0.1481, 0.5, 0.1481, 0.5833, 0.1296, 0.5833, 0.1296, 0.5833, 0.1481, 0.5833, 0.1481, 0.6667, 0.1296, 0.6667, 0.1296, 0.6667, 0.1481, 0.6667, 0.1481, 0.75, 0.1296, 0.75, 0.1296, 0.75, 0.1481, 0.75, 0.1481, 0.8333, 0.1296, 0.8333, 0.1296, 0.8333, 0.1481, 0.8333, 0.1481, 0.9167, 0.1296, 0.9167, 0.1296, 0.9167, 0.1481, 0.9167, 0.1481, 1.0, 0.1296, 1.0, 0.1296, 2.22e-16, 0.1481, 2.22e-16, 0.1481, 0.08333, 0.1296, 0.08333, 0.1296, 0.08333, 0.1481, 0.08333, 0.1481, 0.1667, 0.1296, 0.1667, 0.1296, 0.1667, 0.1481, 0.1667, 0.1481, 0.25, 0.1296, 0.25, 0.1296, 0.25, 0.1481, 0.25, 0.1481, 0.3333, 0.1296, 0.3333, 0.1296, 0.3333, 0.1481, 0.3333, 0.1481, 0.4167, 0.1296, 0.4167, 0.1296, 0.4167, 0.1481, 0.4167, 0.1481, 0.5, 0.1296, 0.5, 0.1481, 0.5, 0.1667, 0.5, 0.1667, 0.5833, 0.1481, 0.5833, 0.1481, 0.5833, 0.1667, 0.5833, 0.1667, 0.6667, 0.1481, 0.6667, 0.1481, 0.6667, 0.1667, 0.6667, 0.1667, 0.75, 0.1481, 0.75, 0.1481, 0.75, 0.1667, 0.75, 0.1667, 0.8333, 0.1481, 0.8333, 0.1481, 0.8333, 0.1667, 0.8333, 0.1667, 0.9167, 0.1481, 0.9167, 0.1481, 0.9167, 0.1667, 0.9167, 0.1667, 1.0, 0.1481, 1.0, 0.1481, 2.22e-16, 0.1667, 2.22e-16, 0.1667, 0.08333, 0.1481, 0.08333, 0.1481, 0.08333, 0.1667, 0.08333, 0.1667, 0.1667, 0.1481, 0.1667, 0.1481, 0.1667, 0.1667, 0.1667, 0.1667, 0.25, 0.1481, 0.25, 0.1481, 0.25, 0.1667, 0.25, 0.1667, 0.3333, 0.1481, 0.3333, 0.1481, 0.3333, 0.1667, 0.3333, 0.1667, 0.4167, 0.1481, 0.4167, 0.1481, 0.4167, 0.1667, 0.4167, 0.1667, 0.5, 0.1481, 0.5, 0.1667, 0.5, 0.1852, 0.5, 0.1852, 0.5833, 0.1667, 0.5833, 0.1667, 0.5833, 0.1852, 0.5833, 0.1852, 0.6667, 0.1667, 0.6667, 0.1667, 0.6667, 0.1852, 0.6667, 0.1852, 0.75, 0.1667, 0.75, 0.1667, 0.75, 0.1852, 0.75, 0.1852, 0.8333, 0.1667, 0.8333, 0.1667, 0.8333, 0.1852, 0.8333, 0.1852, 0.9167, 0.1667, 0.9167, 0.1667, 0.9167, 0.1852, 0.9167, 0.1852, 1.0, 0.1667, 1.0, 0.1667, 2.22e-16, 0.1852, 2.22e-16, 0.1852, 0.08333, 0.1667, 0.08333, 0.1667, 0.08333, 0.1852, 0.08333, 0.1852, 0.1667, 0.1667, 0.1667, 0.1667, 0.1667, 0.1852, 0.1667, 0.1852, 0.25, 0.1667, 0.25, 0.1667, 0.25, 0.1852, 0.25, 0.1852, 0.3333, 0.1667, 0.3333, 0.1667, 0.3333, 0.1852, 0.3333, 0.1852, 0.4167, 0.1667, 0.4167, 0.1667, 0.4167, 0.1852, 0.4167, 0.1852, 0.5, 0.1667, 0.5, 0.1852, 0.5, 0.2037, 0.5, 0.2037, 0.5833, 0.1852, 0.5833, 0.1852, 0.5833, 0.2037, 0.5833, 0.2037, 0.6667, 0.1852, 0.6667, 0.1852, 0.6667, 0.2037, 0.6667, 0.2037, 0.75, 0.1852, 0.75, 0.1852, 0.75, 0.2037, 0.75, 0.2037, 0.8333, 0.1852, 0.8333, 0.1852, 0.8333, 0.2037, 0.8333, 0.2037, 0.9167, 0.1852, 0.9167, 0.1852, 0.9167, 0.2037, 0.9167, 0.2037, 1.0, 0.1852, 1.0, 0.1852, 2.22e-16, 0.2037, 2.22e-16, 0.2037, 0.08333, 0.1852, 0.08333, 0.1852, 0.08333, 0.2037, 0.08333, 0.2037, 0.1667, 0.1852, 0.1667, 0.1852, 0.1667, 0.2037, 0.1667, 0.2037, 0.25, 0.1852, 0.25, 0.1852, 0.25, 0.2037, 0.25, 0.2037, 0.3333, 0.1852, 0.3333, 0.1852, 0.3333, 0.2037, 0.3333, 0.2037, 0.4167, 0.1852, 0.4167, 0.1852, 0.4167, 0.2037, 0.4167, 0.2037, 0.5, 0.1852, 0.5, 0.2037, 0.5, 0.2222, 0.5, 0.2222, 0.5833, 0.2037, 0.5833, 0.2037, 0.5833, 0.2222, 0.5833, 0.2222, 0.6667, 0.2037, 0.6667, 0.2037, 0.6667, 0.2222, 0.6667, 0.2222, 0.75, 0.2037, 0.75, 0.2037, 0.75, 0.2222, 0.75, 0.2222, 0.8333, 0.2037, 0.8333, 0.2037, 0.8333, 0.2222, 0.8333, 0.2222, 0.9167, 0.2037, 0.9167, 0.2037, 0.9167, 0.2222, 0.9167, 0.2222, 1.0, 0.2037, 1.0, 0.2037, 2.22e-16, 0.2222, 2.22e-16, 0.2222, 0.08333, 0.2037, 0.08333, 0.2037, 0.08333, 0.2222, 0.08333, 0.2222, 0.1667, 0.2037, 0.1667, 0.2037, 0.1667, 0.2222, 0.1667, 0.2222, 0.25, 0.2037, 0.25, 0.2037, 0.25, 0.2222, 0.25, 0.2222, 0.3333, 0.2037, 0.3333, 0.2037, 0.3333, 0.2222, 0.3333, 0.2222, 0.4167, 0.2037, 0.4167, 0.2037, 0.4167, 0.2222, 0.4167, 0.2222, 0.5, 0.2037, 0.5, 0.2222, 0.5, 0.2407, 0.5, 0.2407, 0.5833, 0.2222, 0.5833, 0.2222, 0.5833, 0.2407, 0.5833, 0.2407, 0.6667, 0.2222, 0.6667, 0.2222, 0.6667, 0.2407, 0.6667, 0.2407, 0.75, 0.2222, 0.75, 0.2222, 0.75, 0.2407, 0.75, 0.2407, 0.8333, 0.2222, 0.8333, 0.2222, 0.8333, 0.2407, 0.8333, 0.2407, 0.9167, 0.2222, 0.9167, 0.2222, 0.9167, 0.2407, 0.9167, 0.2407, 1.0, 0.2222, 1.0, 0.2222, 2.22e-16, 0.2407, 2.22e-16, 0.2407, 0.08333, 0.2222, 0.08333, 0.2222, 0.08333, 0.2407, 0.08333, 0.2407, 0.1667, 0.2222, 0.1667, 0.2222, 0.1667, 0.2407, 0.1667, 0.2407, 0.25, 0.2222, 0.25, 0.2222, 0.25, 0.2407, 0.25, 0.2407, 0.3333, 0.2222, 0.3333, 0.2222, 0.3333, 0.2407, 0.3333, 0.2407, 0.4167, 0.2222, 0.4167, 0.2222, 0.4167, 0.2407, 0.4167, 0.2407, 0.5, 0.2222, 0.5, 0.2407, 0.5, 0.2593, 0.5, 0.2593, 0.5833, 0.2407, 0.5833, 0.2407, 0.5833, 0.2593, 0.5833, 0.2593, 0.6667, 0.2407, 0.6667, 0.2407, 0.6667, 0.2593, 0.6667, 0.2593, 0.75, 0.2407, 0.75, 0.2407, 0.75, 0.2593, 0.75, 0.2593, 0.8333, 0.2407, 0.8333, 0.2407, 0.8333, 0.2593, 0.8333, 0.2593, 0.9167, 0.2407, 0.9167, 0.2407, 0.9167, 0.2593, 0.9167, 0.2593, 1.0, 0.2407, 1.0, 0.2407, 2.22e-16, 0.2593, 2.22e-16, 0.2593, 0.08333, 0.2407, 0.08333, 0.2407, 0.08333, 0.2593, 0.08333, 0.2593, 0.1667, 0.2407, 0.1667, 0.2407, 0.1667, 0.2593, 0.1667, 0.2593, 0.25, 0.2407, 0.25, 0.2407, 0.25, 0.2593, 0.25, 0.2593, 0.3333, 0.2407, 0.3333, 0.2407, 0.3333, 0.2593, 0.3333, 0.2593, 0.4167, 0.2407, 0.4167, 0.2407, 0.4167, 0.2593, 0.4167, 0.2593, 0.5, 0.2407, 0.5, 0.2593, 0.5, 0.2778, 0.5, 0.2778, 0.5833, 0.2593, 0.5833, 0.2593, 0.5833, 0.2778, 0.5833, 0.2778, 0.6667, 0.2593, 0.6667, 0.2593, 0.6667, 0.2778, 0.6667, 0.2778, 0.75, 0.2593, 0.75, 0.2593, 0.75, 0.2778, 0.75, 0.2778, 0.8333, 0.2593, 0.8333, 0.2593, 0.8333, 0.2778, 0.8333, 0.2778, 0.9167, 0.2593, 0.9167, 0.2593, 0.9167, 0.2778, 0.9167, 0.2778, 1.0, 0.2593, 1.0, 0.2593, 2.22e-16, 0.2778, 2.22e-16, 0.2778, 0.08333, 0.2593, 0.08333, 0.2593, 0.08333, 0.2778, 0.08333, 0.2778, 0.1667, 0.2593, 0.1667, 0.2593, 0.1667, 0.2778, 0.1667, 0.2778, 0.25, 0.2593, 0.25, 0.2593, 0.25, 0.2778, 0.25, 0.2778, 0.3333, 0.2593, 0.3333, 0.2593, 0.3333, 0.2778, 0.3333, 0.2778, 0.4167, 0.2593, 0.4167, 0.2593, 0.4167, 0.2778, 0.4167, 0.2778, 0.5, 0.2593, 0.5, 0.2778, 0.5, 0.2963, 0.5, 0.2963, 0.5833, 0.2778, 0.5833, 0.2778, 0.5833, 0.2963, 0.5833, 0.2963, 0.6667, 0.2778, 0.6667, 0.2778, 0.6667, 0.2963, 0.6667, 0.2963, 0.75, 0.2778, 0.75, 0.2778, 0.75, 0.2963, 0.75, 0.2963, 0.8333, 0.2778, 0.8333, 0.2778, 0.8333, 0.2963, 0.8333, 0.2963, 0.9167, 0.2778, 0.9167, 0.2778, 0.9167, 0.2963, 0.9167, 0.2963, 1.0, 0.2778, 1.0, 0.2778, 2.22e-16, 0.2963, 2.22e-16, 0.2963, 0.08333, 0.2778, 0.08333, 0.2778, 0.08333, 0.2963, 0.08333, 0.2963, 0.1667, 0.2778, 0.1667, 0.2778, 0.1667, 0.2963, 0.1667, 0.2963, 0.25, 0.2778, 0.25, 0.2778, 0.25, 0.2963, 0.25, 0.2963, 0.3333, 0.2778, 0.3333, 0.2778, 0.3333, 0.2963, 0.3333, 0.2963, 0.4167, 0.2778, 0.4167, 0.2778, 0.4167, 0.2963, 0.4167, 0.2963, 0.5, 0.2778, 0.5, 0.2963, 0.5, 0.3148, 0.5, 0.3148, 0.5833, 0.2963, 0.5833, 0.2963, 0.5833, 0.3148, 0.5833, 0.3148, 0.6667, 0.2963, 0.6667, 0.2963, 0.6667, 0.3148, 0.6667, 0.3148, 0.75, 0.2963, 0.75, 0.2963, 0.75, 0.3148, 0.75, 0.3148, 0.8333, 0.2963, 0.8333, 0.2963, 0.8333, 0.3148, 0.8333, 0.3148, 0.9167, 0.2963, 0.9167, 0.2963, 0.9167, 0.3148, 0.9167, 0.3148, 1.0, 0.2963, 1.0, 0.2963, 2.22e-16, 0.3148, 2.22e-16, 0.3148, 0.08333, 0.2963, 0.08333, 0.2963, 0.08333, 0.3148, 0.08333, 0.3148, 0.1667, 0.2963, 0.1667, 0.2963, 0.1667, 0.3148, 0.1667, 0.3148, 0.25, 0.2963, 0.25, 0.2963, 0.25, 0.3148, 0.25, 0.3148, 0.3333, 0.2963, 0.3333, 0.2963, 0.3333, 0.3148, 0.3333, 0.3148, 0.4167, 0.2963, 0.4167, 0.2963, 0.4167, 0.3148, 0.4167, 0.3148, 0.5, 0.2963, 0.5, 0.3148, 0.5, 0.3333, 0.5, 0.3333, 0.5833, 0.3148, 0.5833, 0.3148, 0.5833, 0.3333, 0.5833, 0.3333, 0.6667, 0.3148, 0.6667, 0.3148, 0.6667, 0.3333, 0.6667, 0.3333, 0.75, 0.3148, 0.75, 0.3148, 0.75, 0.3333, 0.75, 0.3333, 0.8333, 0.3148, 0.8333, 0.3148, 0.8333, 0.3333, 0.8333, 0.3333, 0.9167, 0.3148, 0.9167, 0.3148, 0.9167, 0.3333, 0.9167, 0.3333, 1.0, 0.3148, 1.0, 0.3148, 2.22e-16, 0.3333, 2.22e-16, 0.3333, 0.08333, 0.3148, 0.08333, 0.3148, 0.08333, 0.3333, 0.08333, 0.3333, 0.1667, 0.3148, 0.1667, 0.3148, 0.1667, 0.3333, 0.1667, 0.3333, 0.25, 0.3148, 0.25, 0.3148, 0.25, 0.3333, 0.25, 0.3333, 0.3333, 0.3148, 0.3333, 0.3148, 0.3333, 0.3333, 0.3333, 0.3333, 0.4167, 0.3148, 0.4167, 0.3148, 0.4167, 0.3333, 0.4167, 0.3333, 0.5, 0.3148, 0.5, 0.3333, 0.5, 0.3519, 0.5, 0.3519, 0.5833, 0.3333, 0.5833, 0.3333, 0.5833, 0.3519, 0.5833, 0.3519, 0.6667, 0.3333, 0.6667, 0.3333, 0.6667, 0.3519, 0.6667, 0.3519, 0.75, 0.3333, 0.75, 0.3333, 0.75, 0.3519, 0.75, 0.3519, 0.8333, 0.3333, 0.8333, 0.3333, 0.8333, 0.3519, 0.8333, 0.3519, 0.9167, 0.3333, 0.9167, 0.3333, 0.9167, 0.3519, 0.9167, 0.3519, 1.0, 0.3333, 1.0, 0.3333, 2.22e-16, 0.3519, 2.22e-16, 0.3519, 0.08333, 0.3333, 0.08333, 0.3333, 0.08333, 0.3519, 0.08333, 0.3519, 0.1667, 0.3333, 0.1667, 0.3333, 0.1667, 0.3519, 0.1667, 0.3519, 0.25, 0.3333, 0.25, 0.3333, 0.25, 0.3519, 0.25, 0.3519, 0.3333, 0.3333, 0.3333, 0.3333, 0.3333, 0.3519, 0.3333, 0.3519, 0.4167, 0.3333, 0.4167, 0.3333, 0.4167, 0.3519, 0.4167, 0.3519, 0.5, 0.3333, 0.5, 0.3519, 0.5, 0.3704, 0.5, 0.3704, 0.5833, 0.3519, 0.5833, 0.3519, 0.5833, 0.3704, 0.5833, 0.3704, 0.6667, 0.3519, 0.6667, 0.3519, 0.6667, 0.3704, 0.6667, 0.3704, 0.75, 0.3519, 0.75, 0.3519, 0.75, 0.3704, 0.75, 0.3704, 0.8333, 0.3519, 0.8333, 0.3519, 0.8333, 0.3704, 0.8333, 0.3704, 0.9167, 0.3519, 0.9167, 0.3519, 0.9167, 0.3704, 0.9167, 0.3704, 1.0, 0.3519, 1.0, 0.3519, 2.22e-16, 0.3704, 2.22e-16, 0.3704, 0.08333, 0.3519, 0.08333, 0.3519, 0.08333, 0.3704, 0.08333, 0.3704, 0.1667, 0.3519, 0.1667, 0.3519, 0.1667, 0.3704, 0.1667, 0.3704, 0.25, 0.3519, 0.25, 0.3519, 0.25, 0.3704, 0.25, 0.3704, 0.3333, 0.3519, 0.3333, 0.3519, 0.3333, 0.3704, 0.3333, 0.3704, 0.4167, 0.3519, 0.4167, 0.3519, 0.4167, 0.3704, 0.4167, 0.3704, 0.5, 0.3519, 0.5, 0.3704, 0.5, 0.3889, 0.5, 0.3889, 0.5833, 0.3704, 0.5833, 0.3704, 0.5833, 0.3889, 0.5833, 0.3889, 0.6667, 0.3704, 0.6667, 0.3704, 0.6667, 0.3889, 0.6667, 0.3889, 0.75, 0.3704, 0.75, 0.3704, 0.75, 0.3889, 0.75, 0.3889, 0.8333, 0.3704, 0.8333, 0.3704, 0.8333, 0.3889, 0.8333, 0.3889, 0.9167, 0.3704, 0.9167, 0.3704, 0.9167, 0.3889, 0.9167, 0.3889, 1.0, 0.3704, 1.0, 0.3704, 2.22e-16, 0.3889, 2.22e-16, 0.3889, 0.08333, 0.3704, 0.08333, 0.3704, 0.08333, 0.3889, 0.08333, 0.3889, 0.1667, 0.3704, 0.1667, 0.3704, 0.1667, 0.3889, 0.1667, 0.3889, 0.25, 0.3704, 0.25, 0.3704, 0.25, 0.3889, 0.25, 0.3889, 0.3333, 0.3704, 0.3333, 0.3704, 0.3333, 0.3889, 0.3333, 0.3889, 0.4167, 0.3704, 0.4167, 0.3704, 0.4167, 0.3889, 0.4167, 0.3889, 0.5, 0.3704, 0.5, 0.3889, 0.5, 0.4074, 0.5, 0.4074, 0.5833, 0.3889, 0.5833, 0.3889, 0.5833, 0.4074, 0.5833, 0.4074, 0.6667, 0.3889, 0.6667, 0.3889, 0.6667, 0.4074, 0.6667, 0.4074, 0.75, 0.3889, 0.75, 0.3889, 0.75, 0.4074, 0.75, 0.4074, 0.8333, 0.3889, 0.8333, 0.3889, 0.8333, 0.4074, 0.8333, 0.4074, 0.9167, 0.3889, 0.9167, 0.3889, 0.9167, 0.4074, 0.9167, 0.4074, 1.0, 0.3889, 1.0, 0.3889, 2.22e-16, 0.4074, 2.22e-16, 0.4074, 0.08333, 0.3889, 0.08333, 0.3889, 0.08333, 0.4074, 0.08333, 0.4074, 0.1667, 0.3889, 0.1667, 0.3889, 0.1667, 0.4074, 0.1667, 0.4074, 0.25, 0.3889, 0.25, 0.3889, 0.25, 0.4074, 0.25, 0.4074, 0.3333, 0.3889, 0.3333, 0.3889, 0.3333, 0.4074, 0.3333, 0.4074, 0.4167, 0.3889, 0.4167, 0.3889, 0.4167, 0.4074, 0.4167, 0.4074, 0.5, 0.3889, 0.5, 0.4074, 0.5, 0.4259, 0.5, 0.4259, 0.5833, 0.4074, 0.5833, 0.4074, 0.5833, 0.4259, 0.5833, 0.4259, 0.6667, 0.4074, 0.6667, 0.4074, 0.6667, 0.4259, 0.6667, 0.4259, 0.75, 0.4074, 0.75, 0.4074, 0.75, 0.4259, 0.75, 0.4259, 0.8333, 0.4074, 0.8333, 0.4074, 0.8333, 0.4259, 0.8333, 0.4259, 0.9167, 0.4074, 0.9167, 0.4074, 0.9167, 0.4259, 0.9167, 0.4259, 1.0, 0.4074, 1.0, 0.4074, 2.22e-16, 0.4259, 2.22e-16, 0.4259, 0.08333, 0.4074, 0.08333, 0.4074, 0.08333, 0.4259, 0.08333, 0.4259, 0.1667, 0.4074, 0.1667, 0.4074, 0.1667, 0.4259, 0.1667, 0.4259, 0.25, 0.4074, 0.25, 0.4074, 0.25, 0.4259, 0.25, 0.4259, 0.3333, 0.4074, 0.3333, 0.4074, 0.3333, 0.4259, 0.3333, 0.4259, 0.4167, 0.4074, 0.4167, 0.4074, 0.4167, 0.4259, 0.4167, 0.4259, 0.5, 0.4074, 0.5, 0.4259, 0.5, 0.4444, 0.5, 0.4444, 0.5833, 0.4259, 0.5833, 0.4259, 0.5833, 0.4444, 0.5833, 0.4444, 0.6667, 0.4259, 0.6667, 0.4259, 0.6667, 0.4444, 0.6667, 0.4444, 0.75, 0.4259, 0.75, 0.4259, 0.75, 0.4444, 0.75, 0.4444, 0.8333, 0.4259, 0.8333, 0.4259, 0.8333, 0.4444, 0.8333, 0.4444, 0.9167, 0.4259, 0.9167, 0.4259, 0.9167, 0.4444, 0.9167, 0.4444, 1.0, 0.4259, 1.0, 0.4259, 2.22e-16, 0.4444, 2.22e-16, 0.4444, 0.08333, 0.4259, 0.08333, 0.4259, 0.08333, 0.4444, 0.08333, 0.4444, 0.1667, 0.4259, 0.1667, 0.4259, 0.1667, 0.4444, 0.1667, 0.4444, 0.25, 0.4259, 0.25, 0.4259, 0.25, 0.4444, 0.25, 0.4444, 0.3333, 0.4259, 0.3333, 0.4259, 0.3333, 0.4444, 0.3333, 0.4444, 0.4167, 0.4259, 0.4167, 0.4259, 0.4167, 0.4444, 0.4167, 0.4444, 0.5, 0.4259, 0.5, 0.4444, 0.5, 0.463, 0.5, 0.463, 0.5833, 0.4444, 0.5833, 0.4444, 0.5833, 0.463, 0.5833, 0.463, 0.6667, 0.4444, 0.6667, 0.4444, 0.6667, 0.463, 0.6667, 0.463, 0.75, 0.4444, 0.75, 0.4444, 0.75, 0.463, 0.75, 0.463, 0.8333, 0.4444, 0.8333, 0.4444, 0.8333, 0.463, 0.8333, 0.463, 0.9167, 0.4444, 0.9167, 0.4444, 0.9167, 0.463, 0.9167, 0.463, 1.0, 0.4444, 1.0, 0.4444, 2.22e-16, 0.463, 2.22e-16, 0.463, 0.08333, 0.4444, 0.08333, 0.4444, 0.08333, 0.463, 0.08333, 0.463, 0.1667, 0.4444, 0.1667, 0.4444, 0.1667, 0.463, 0.1667, 0.463, 0.25, 0.4444, 0.25, 0.4444, 0.25, 0.463, 0.25, 0.463, 0.3333, 0.4444, 0.3333, 0.4444, 0.3333, 0.463, 0.3333, 0.463, 0.4167, 0.4444, 0.4167, 0.4444, 0.4167, 0.463, 0.4167, 0.463, 0.5, 0.4444, 0.5, 0.463, 0.5, 0.4815, 0.5, 0.4815, 0.5833, 0.463, 0.5833, 0.463, 0.5833, 0.4815, 0.5833, 0.4815, 0.6667, 0.463, 0.6667, 0.463, 0.6667, 0.4815, 0.6667, 0.4815, 0.75, 0.463, 0.75, 0.463, 0.75, 0.4815, 0.75, 0.4815, 0.8333, 0.463, 0.8333, 0.463, 0.8333, 0.4815, 0.8333, 0.4815, 0.9167, 0.463, 0.9167, 0.463, 0.9167, 0.4815, 0.9167, 0.4815, 1.0, 0.463, 1.0, 0.463, 2.22e-16, 0.4815, 2.22e-16, 0.4815, 0.08333, 0.463, 0.08333, 0.463, 0.08333, 0.4815, 0.08333, 0.4815, 0.1667, 0.463, 0.1667, 0.463, 0.1667, 0.4815, 0.1667, 0.4815, 0.25, 0.463, 0.25, 0.463, 0.25, 0.4815, 0.25, 0.4815, 0.3333, 0.463, 0.3333, 0.463, 0.3333, 0.4815, 0.3333, 0.4815, 0.4167, 0.463, 0.4167, 0.463, 0.4167, 0.4815, 0.4167, 0.4815, 0.5, 0.463, 0.5, 0.4815, 0.5, 0.5, 0.5, 0.5, 0.5833, 0.4815, 0.5833, 0.4815, 0.5833, 0.5, 0.5833, 0.5, 0.6667, 0.4815, 0.6667, 0.4815, 0.6667, 0.5, 0.6667, 0.5, 0.75, 0.4815, 0.75, 0.4815, 0.75, 0.5, 0.75, 0.5, 0.8333, 0.4815, 0.8333, 0.4815, 0.8333, 0.5, 0.8333, 0.5, 0.9167, 0.4815, 0.9167, 0.4815, 0.9167, 0.5, 0.9167, 0.5, 1.0, 0.4815, 1.0, 0.4815, 2.22e-16, 0.5, 2.22e-16, 0.5, 0.08333, 0.4815, 0.08333, 0.4815, 0.08333, 0.5, 0.08333, 0.5, 0.1667, 0.4815, 0.1667, 0.4815, 0.1667, 0.5, 0.1667, 0.5, 0.25, 0.4815, 0.25, 0.4815, 0.25, 0.5, 0.25, 0.5, 0.3333, 0.4815, 0.3333, 0.4815, 0.3333, 0.5, 0.3333, 0.5, 0.4167, 0.4815, 0.4167, 0.4815, 0.4167, 0.5, 0.4167, 0.5, 0.5, 0.4815, 0.5])
me_torus.update()

# ---- objects
ob_torus = bpy.data.objects.new('Torus', me_torus)

# ---- transforms, parenting, visibility, modifiers, constraints
ob_torus.location = (0.0, 0.0, 0.0)

# ---- collection membership
col_collection.objects.link(ob_torus)

# ---- scene / render settings (as saved in the file)
scene.frame_start = 1; scene.frame_end = 250; scene.frame_set(1)
scene.render.engine = 'BLENDER_EEVEE_NEXT'
scene.cycles.sampling_pattern = 'TABULATED_SOBOL'
scene.eevee.ray_tracing_options.trace_max_roughness = 0.0
bpy.context.view_layer.update()

# ---- added for rendering (the .blend has no active camera and no usable light): camera, sun
cam_auto = bpy.data.cameras.new('AutoCamera')
cam_auto.lens = 50.0
cam_auto.sensor_width = 36.0
cam_auto.clip_end = 1000.0
ob_auto_camera = bpy.data.objects.new('AutoCamera', cam_auto)
scene.collection.objects.link(ob_auto_camera)
ob_auto_camera.location = (2.64093, -3.16912, 2.11274)
ob_auto_camera.rotation_euler = (1.09748, -7.21219e-08, 0.694738)
scene.camera = ob_auto_camera
light_auto_sun = bpy.data.lights.new('AutoSun', 'SUN')
light_auto_sun.energy = 3.0
light_auto_sun.angle = 0.0523599
ob_auto_sun = bpy.data.objects.new('AutoSun', light_auto_sun)
scene.collection.objects.link(ob_auto_sun)
ob_auto_sun.rotation_euler = (0.872665, 0.174533, 0.523599)
bpy.context.view_layer.update()
